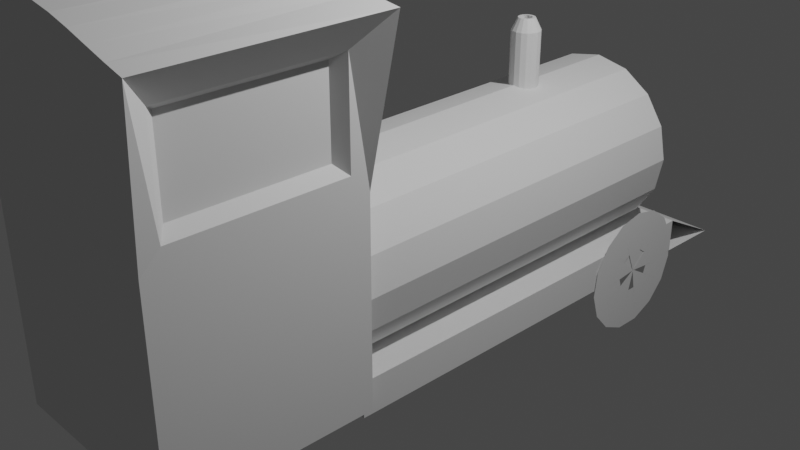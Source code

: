 # Source: train.blend  (saved by Blender 2.93.21; exported with 4.5.12 LTS)
import bpy
from mathutils import Matrix  # noqa: F401  (used for matrix-valued properties, if any)

bpy.ops.wm.read_factory_settings(use_empty=True)
scene = bpy.context.scene
scene.name = 'Scene'

# ---- collections
col_collection = bpy.data.collections.new('Collection'); scene.collection.children.link(col_collection)

# ---- world
world_world = bpy.data.worlds.new('World'); scene.world = world_world
world_world.use_nodes = True; world_world.node_tree.nodes.clear()
_N = world_world.node_tree.nodes; _L = world_world.node_tree.links
n0 = _N.new('ShaderNodeOutputWorld'); n0.name = 'World Output'; n0.location = (300, 300)
n1 = _N.new('ShaderNodeBackground'); n1.name = 'Background'; n1.location = (10, 300)
n1.inputs[0].default_value = (0.05088, 0.05088, 0.05088, 1.0)
_L.new(n1.outputs[0], n0.inputs[0])
n0.is_active_output = True
world_world.color = (0.05088, 0.05088, 0.05088)
world_world.use_sun_shadow = False
world_world.sun_shadow_jitter_overblur = 0.0

# ---- cameras
cam_camera = bpy.data.cameras.new('Camera')
cam_camera.clip_end = 100.0
cam_camera.ortho_scale = 7.314

# ---- lights
light_light = bpy.data.lights.new('Light', 'POINT')
light_light.transmission_factor = 0.0
light_light.energy = 1000.0
light_light.shadow_soft_size = 0.1
light_light.shadow_maximum_resolution = 0.006
light_light.use_absolute_resolution = True

# ---- meshes
me_cylinder = bpy.data.meshes.new('Cylinder')
me_cylinder.from_pydata([(0.0, 1.0, -1.0), (0.0, 1.0, 1.0), (0.3827, 0.9239, -1.0), (0.3827, 0.9239, 1.0), (0.7071, 0.7071, -1.0), (0.7071, 0.7071, 1.0), (0.9239, 0.3827, -1.0), (0.9239, 0.3827, 1.0), (1.0, -4.371e-08, -1.0), (1.0, -4.371e-08, 1.0), (0.9239, -0.3827, -1.0), (0.9239, -0.3827, 1.0), (0.7071, -0.7071, -1.0), (0.7071, -0.7071, 1.0), (0.3827, -0.9239, -1.0), (0.3827, -0.9239, 1.0), (-8.742e-08, -1.0, -1.0), (-8.742e-08, -1.0, 1.0), (-0.3827, -0.9239, -1.0), (-0.3827, -0.9239, 1.0), (-0.7071, -0.7071, -1.0), (-0.7071, -0.7071, 1.0), (-0.9239, -0.3827, -1.0), (-0.9239, -0.3827, 1.0), (-1.0, 1.192e-08, -1.0), (-1.0, 1.192e-08, 1.0), (-0.9239, 0.3827, -1.0), (-0.9239, 0.3827, 1.0), (-0.7071, 0.7071, -1.0), (-0.7071, 0.7071, 1.0), (-0.3827, 0.9239, -1.0), (-0.3827, 0.9239, 1.0), (0.3827, 0.9239, 1.0), (0.0, 1.0, 1.0), (0.7071, 0.7071, 1.0), (0.9239, 0.3827, 1.0), (1.0, -4.371e-08, 1.0), (0.9239, -0.3827, 1.0), (0.7071, -0.7071, 1.0), (0.3827, -0.9239, 1.0), (-8.742e-08, -1.0, 1.0), (-0.3827, -0.9239, 1.0), (-0.7071, -0.7071, 1.0), (-0.9239, -0.3827, 1.0), (-1.0, 1.192e-08, 1.0), (-0.9239, 0.3827, 1.0), (-0.7071, 0.7071, 1.0), (-0.3827, 0.9239, 1.0), (0.3827, 0.9239, 1.0), (0.0, 1.0, 1.0), (0.7071, 0.7071, 1.0), (0.9239, 0.3827, 1.0), (1.0, -4.371e-08, 1.0), (0.9239, -0.3827, 1.0), (0.7071, -0.7071, 1.0), (0.3827, -0.9239, 1.0), (-8.742e-08, -1.0, 1.0), (-0.3827, -0.9239, 1.0), (-0.7071, -0.7071, 1.0), (-0.9239, -0.3827, 1.0), (-1.0, 1.192e-08, 1.0), (-0.9239, 0.3827, 1.0), (-0.7071, 0.7071, 1.0), (-0.3827, 0.9239, 1.0), (0.2275, 0.5528, 1.098), (-8.355e-09, 0.598, 1.098), (0.4204, 0.4239, 1.098), (0.5493, 0.231, 1.098), (0.5946, 0.003456, 1.098), (0.5493, -0.2241, 1.098), (0.4204, -0.417, 1.098), (0.2275, -0.5459, 1.098), (-5.174e-08, -0.5911, 1.098), (-0.2275, -0.5459, 1.098), (-0.4204, -0.417, 1.098), (-0.5493, -0.2241, 1.098), (-0.5946, 0.003456, 1.098), (-0.5493, 0.231, 1.098), (-0.4204, 0.4239, 1.098), (-0.2275, 0.5528, 1.098), (0.2853, 0.6923, 1.098), (4.265e-09, 0.7491, 1.098), (0.5272, 0.5307, 1.098), (0.6888, 0.2888, 1.098), (0.7456, 0.003456, 1.098), (0.6888, -0.2819, 1.098), (0.5272, -0.5238, 1.098), (0.2853, -0.6854, 1.098), (-6.092e-08, -0.7421, 1.098), (-0.2853, -0.6854, 1.098), (-0.5272, -0.5238, 1.098), (-0.6888, -0.2819, 1.098), (-0.7456, 0.003456, 1.098), (-0.6888, 0.2888, 1.098), (-0.5272, 0.5307, 1.098), (-0.2853, 0.6923, 1.098), (0.2275, 0.5528, 1.154), (-2.361e-08, 0.598, 1.154), (0.4204, 0.4239, 1.154), (0.5493, 0.231, 1.154), (0.5946, 0.003456, 1.154), (0.5493, -0.2241, 1.154), (0.4204, -0.417, 1.154), (0.2275, -0.5459, 1.154), (-6.7e-08, -0.5911, 1.154), (-0.2275, -0.5459, 1.154), (-0.4204, -0.417, 1.154), (-0.5493, -0.2241, 1.154), (-0.5946, 0.003456, 1.154), (-0.5493, 0.231, 1.154), (-0.4204, 0.4239, 1.154), (-0.2275, 0.5528, 1.154), (0.2275, 0.5528, 1.154), (-2.361e-08, 0.598, 1.154), (0.4204, 0.4239, 1.154), (0.5493, 0.231, 1.154), (0.5946, 0.003456, 1.154), (0.5493, -0.2241, 1.154), (0.4204, -0.417, 1.154), (0.2275, -0.5459, 1.154), (-6.7e-08, -0.5911, 1.154), (-0.2275, -0.5459, 1.154), (-0.4204, -0.417, 1.154), (-0.5493, -0.2241, 1.154), (-0.5946, 0.003456, 1.154), (-0.5493, 0.231, 1.154), (-0.4204, 0.4239, 1.154), (-0.2275, 0.5528, 1.154)], [], [(0, 1, 3, 2), (2, 3, 5, 4), (4, 5, 7, 6), (6, 7, 9, 8), (8, 9, 11, 10), (10, 11, 13, 12), (12, 13, 15, 14), (14, 15, 17, 16), (16, 17, 19, 18), (18, 19, 21, 20), (20, 21, 23, 22), (22, 23, 25, 24), (24, 25, 27, 26), (26, 27, 29, 28), (11, 9, 36, 37), (28, 29, 31, 30), (30, 31, 1, 0), (0, 2, 4, 6, 8, 10, 12, 14, 16, 18, 20, 22, 24, 26, 28, 30), (36, 35, 51, 52), (21, 19, 41, 42), (31, 29, 46, 47), (7, 5, 34, 35), (17, 15, 39, 40), (27, 25, 44, 45), (3, 1, 33, 32), (13, 11, 37, 38), (23, 21, 42, 43), (1, 31, 47, 33), (9, 7, 35, 36), (19, 17, 40, 41), (29, 27, 45, 46), (5, 3, 32, 34), (15, 13, 38, 39), (25, 23, 43, 44), (57, 56, 88, 89), (44, 43, 59, 60), (37, 36, 52, 53), (45, 44, 60, 61), (38, 37, 53, 54), (46, 45, 61, 62), (39, 38, 54, 55), (47, 46, 62, 63), (40, 39, 55, 56), (32, 33, 49, 48), (33, 47, 63, 49), (41, 40, 56, 57), (34, 32, 48, 50), (42, 41, 57, 58), (35, 34, 50, 51), (43, 42, 58, 59), (66, 64, 96, 98), (50, 48, 80, 82), (58, 57, 89, 90), (51, 50, 82, 83), (59, 58, 90, 91), (52, 51, 83, 84), (60, 59, 91, 92), (53, 52, 84, 85), (61, 60, 92, 93), (54, 53, 85, 86), (62, 61, 93, 94), (55, 54, 86, 87), (63, 62, 94, 95), (56, 55, 87, 88), (48, 49, 81, 80), (49, 63, 95, 81), (65, 64, 80, 81), (64, 66, 82, 80), (66, 67, 83, 82), (67, 68, 84, 83), (68, 69, 85, 84), (69, 70, 86, 85), (70, 71, 87, 86), (71, 72, 88, 87), (72, 73, 89, 88), (73, 74, 90, 89), (74, 75, 91, 90), (75, 76, 92, 91), (76, 77, 93, 92), (77, 78, 94, 93), (78, 79, 95, 94), (79, 65, 81, 95), (103, 102, 118, 119), (74, 73, 105, 106), (67, 66, 98, 99), (75, 74, 106, 107), (68, 67, 99, 100), (76, 75, 107, 108), (69, 68, 100, 101), (77, 76, 108, 109), (70, 69, 101, 102), (78, 77, 109, 110), (71, 70, 102, 103), (79, 78, 110, 111), (72, 71, 103, 104), (64, 65, 97, 96), (65, 79, 111, 97), (73, 72, 104, 105), (112, 113, 127, 126, 125, 124, 123, 122, 121, 120, 119, 118, 117, 116, 115, 114), (111, 110, 126, 127), (104, 103, 119, 120), (96, 97, 113, 112), (97, 111, 127, 113), (105, 104, 120, 121), (98, 96, 112, 114), (106, 105, 121, 122), (99, 98, 114, 115), (107, 106, 122, 123), (100, 99, 115, 116), (108, 107, 123, 124), (101, 100, 116, 117), (109, 108, 124, 125), (102, 101, 117, 118), (110, 109, 125, 126)])
_uv = me_cylinder.uv_layers.new(name='UVMap')
_uv.uv.foreach_set('vector', [1.0, 0.5, 1.0, 1.0, 0.9375, 1.0, 0.9375, 0.5, 0.9375, 0.5, 0.9375, 1.0, 0.875, 1.0, 0.875, 0.5, 0.875, 0.5, 0.875, 1.0, 0.8125, 1.0, 0.8125, 0.5, 0.8125, 0.5, 0.8125, 1.0, 0.75, 1.0, 0.75, 0.5, 0.75, 0.5, 0.75, 1.0, 0.6875, 1.0, 0.6875, 0.5, 0.6875, 0.5, 0.6875, 1.0, 0.625, 1.0, 0.625, 0.5, 0.625, 0.5, 0.625, 1.0, 0.5625, 1.0, 0.5625, 0.5, 0.5625, 0.5, 0.5625, 1.0, 0.5, 1.0, 0.5, 0.5, 0.5, 0.5, 0.5, 1.0, 0.4375, 1.0, 0.4375, 0.5, 0.4375, 0.5, 0.4375, 1.0, 0.375, 1.0, 0.375, 0.5, 0.375, 0.5, 0.375, 1.0, 0.3125, 1.0, 0.3125, 0.5, 0.3125, 0.5, 0.3125, 1.0, 0.25, 1.0, 0.25, 0.5, 0.25, 0.5, 0.25, 1.0, 0.1875, 1.0, 0.1875, 0.5, 0.1875, 0.5, 0.1875, 1.0, 0.125, 1.0, 0.125, 0.5, 0.6875, 1.0, 0.75, 1.0, 0.75, 1.0, 0.6875, 1.0, 0.125, 0.5, 0.125, 1.0, 0.0625, 1.0, 0.0625, 0.5, 0.0625, 0.5, 0.0625, 1.0, 0.0, 1.0, 0.0, 0.5, 0.75, 0.49, 0.8418, 0.4717, 0.9197, 0.4197, 0.9717, 0.3418, 0.99, 0.25, 0.9717, 0.1582, 0.9197, 0.08029, 0.8418, 0.02827, 0.75, 0.01, 0.6582, 0.02827, 0.5803, 0.08029, 0.5283, 0.1582, 0.51, 0.25, 0.5283, 0.3418, 0.5803, 0.4197, 0.6582, 0.4717, 0.75, 1.0, 0.8125, 1.0, 0.8125, 1.0, 0.75, 1.0, 0.375, 1.0, 0.4375, 1.0, 0.4375, 1.0, 0.375, 1.0, 0.0625, 1.0, 0.125, 1.0, 0.125, 1.0, 0.0625, 1.0, 0.8125, 1.0, 0.875, 1.0, 0.875, 1.0, 0.8125, 1.0, 0.5, 1.0, 0.5625, 1.0, 0.5625, 1.0, 0.5, 1.0, 0.1875, 1.0, 0.25, 1.0, 0.25, 1.0, 0.1875, 1.0, 0.9375, 1.0, 1.0, 1.0, 1.0, 1.0, 0.9375, 1.0, 0.625, 1.0, 0.6875, 1.0, 0.6875, 1.0, 0.625, 1.0, 0.3125, 1.0, 0.375, 1.0, 0.375, 1.0, 0.3125, 1.0, 0.0, 1.0, 0.0625, 1.0, 0.0625, 1.0, 0.0, 1.0, 0.75, 1.0, 0.8125, 1.0, 0.8125, 1.0, 0.75, 1.0, 0.4375, 1.0, 0.5, 1.0, 0.5, 1.0, 0.4375, 1.0, 0.125, 1.0, 0.1875, 1.0, 0.1875, 1.0, 0.125, 1.0, 0.875, 1.0, 0.9375, 1.0, 0.9375, 1.0, 0.875, 1.0, 0.5625, 1.0, 0.625, 1.0, 0.625, 1.0, 0.5625, 1.0, 0.25, 1.0, 0.3125, 1.0, 0.3125, 1.0, 0.25, 1.0, 0.4375, 1.0, 0.5, 1.0, 0.5, 1.0, 0.4375, 1.0, 0.25, 1.0, 0.3125, 1.0, 0.3125, 1.0, 0.25, 1.0, 0.6875, 1.0, 0.75, 1.0, 0.75, 1.0, 0.6875, 1.0, 0.1875, 1.0, 0.25, 1.0, 0.25, 1.0, 0.1875, 1.0, 0.625, 1.0, 0.6875, 1.0, 0.6875, 1.0, 0.625, 1.0, 0.125, 1.0, 0.1875, 1.0, 0.1875, 1.0, 0.125, 1.0, 0.5625, 1.0, 0.625, 1.0, 0.625, 1.0, 0.5625, 1.0, 0.0625, 1.0, 0.125, 1.0, 0.125, 1.0, 0.0625, 1.0, 0.5, 1.0, 0.5625, 1.0, 0.5625, 1.0, 0.5, 1.0, 0.9375, 1.0, 1.0, 1.0, 1.0, 1.0, 0.9375, 1.0, 0.0, 1.0, 0.0625, 1.0, 0.0625, 1.0, 0.0, 1.0, 0.4375, 1.0, 0.5, 1.0, 0.5, 1.0, 0.4375, 1.0, 0.875, 1.0, 0.9375, 1.0, 0.9375, 1.0, 0.875, 1.0, 0.375, 1.0, 0.4375, 1.0, 0.4375, 1.0, 0.375, 1.0, 0.8125, 1.0, 0.875, 1.0, 0.875, 1.0, 0.8125, 1.0, 0.3125, 1.0, 0.375, 1.0, 0.375, 1.0, 0.3125, 1.0, 0.3853, 0.3853, 0.3232, 0.4268, 0.3232, 0.4268, 0.3853, 0.3853, 0.875, 1.0, 0.9375, 1.0, 0.9375, 1.0, 0.875, 1.0, 0.375, 1.0, 0.4375, 1.0, 0.4375, 1.0, 0.375, 1.0, 0.8125, 1.0, 0.875, 1.0, 0.875, 1.0, 0.8125, 1.0, 0.3125, 1.0, 0.375, 1.0, 0.375, 1.0, 0.3125, 1.0, 0.75, 1.0, 0.8125, 1.0, 0.8125, 1.0, 0.75, 1.0, 0.25, 1.0, 0.3125, 1.0, 0.3125, 1.0, 0.25, 1.0, 0.6875, 1.0, 0.75, 1.0, 0.75, 1.0, 0.6875, 1.0, 0.1875, 1.0, 0.25, 1.0, 0.25, 1.0, 0.1875, 1.0, 0.625, 1.0, 0.6875, 1.0, 0.6875, 1.0, 0.625, 1.0, 0.125, 1.0, 0.1875, 1.0, 0.1875, 1.0, 0.125, 1.0, 0.5625, 1.0, 0.625, 1.0, 0.625, 1.0, 0.5625, 1.0, 0.0625, 1.0, 0.125, 1.0, 0.125, 1.0, 0.0625, 1.0, 0.5, 1.0, 0.5625, 1.0, 0.5625, 1.0, 0.5, 1.0, 0.9375, 1.0, 1.0, 1.0, 1.0, 1.0, 0.9375, 1.0, 0.0, 1.0, 0.0625, 1.0, 0.0625, 1.0, 0.0, 1.0, 0.25, 0.4414, 0.3232, 0.4268, 0.3418, 0.4717, 0.25, 0.49, 0.3232, 0.4268, 0.3853, 0.3853, 0.4197, 0.4197, 0.3418, 0.4717, 0.3853, 0.3853, 0.4268, 0.3232, 0.4717, 0.3418, 0.4197, 0.4197, 0.4268, 0.3232, 0.4414, 0.25, 0.49, 0.25, 0.4717, 0.3418, 0.4414, 0.25, 0.4268, 0.1768, 0.4717, 0.1582, 0.49, 0.25, 0.4268, 0.1768, 0.3853, 0.1147, 0.4197, 0.08029, 0.4717, 0.1582, 0.3853, 0.1147, 0.3232, 0.07318, 0.3418, 0.02827, 0.4197, 0.08029, 0.3232, 0.07318, 0.25, 0.05861, 0.25, 0.01, 0.3418, 0.02827, 0.25, 0.05861, 0.1768, 0.07318, 0.1582, 0.02827, 0.25, 0.01, 0.1768, 0.07318, 0.1147, 0.1147, 0.08029, 0.08029, 0.1582, 0.02827, 0.1147, 0.1147, 0.07318, 0.1768, 0.02827, 0.1582, 0.08029, 0.08029, 0.07318, 0.1768, 0.05861, 0.25, 0.01, 0.25, 0.02827, 0.1582, 0.05861, 0.25, 0.07318, 0.3232, 0.02827, 0.3418, 0.01, 0.25, 0.07318, 0.3232, 0.1147, 0.3853, 0.08029, 0.4197, 0.02827, 0.3418, 0.1147, 0.3853, 0.1768, 0.4268, 0.1582, 0.4717, 0.08029, 0.4197, 0.1768, 0.4268, 0.25, 0.4414, 0.25, 0.49, 0.1582, 0.4717, 0.3232, 0.07318, 0.3853, 0.1147, 0.3853, 0.1147, 0.3232, 0.07318, 0.1147, 0.1147, 0.1768, 0.07318, 0.1768, 0.07318, 0.1147, 0.1147, 0.4268, 0.3232, 0.3853, 0.3853, 0.3853, 0.3853, 0.4268, 0.3232, 0.07318, 0.1768, 0.1147, 0.1147, 0.1147, 0.1147, 0.07318, 0.1768, 0.4414, 0.25, 0.4268, 0.3232, 0.4268, 0.3232, 0.4414, 0.25, 0.05861, 0.25, 0.07318, 0.1768, 0.07318, 0.1768, 0.05861, 0.25, 0.4268, 0.1768, 0.4414, 0.25, 0.4414, 0.25, 0.4268, 0.1768, 0.07318, 0.3232, 0.05861, 0.25, 0.05861, 0.25, 0.07318, 0.3232, 0.3853, 0.1147, 0.4268, 0.1768, 0.4268, 0.1768, 0.3853, 0.1147, 0.1147, 0.3853, 0.07318, 0.3232, 0.07318, 0.3232, 0.1147, 0.3853, 0.3232, 0.07318, 0.3853, 0.1147, 0.3853, 0.1147, 0.3232, 0.07318, 0.1768, 0.4268, 0.1147, 0.3853, 0.1147, 0.3853, 0.1768, 0.4268, 0.25, 0.05861, 0.3232, 0.07318, 0.3232, 0.07318, 0.25, 0.05861, 0.3232, 0.4268, 0.25, 0.4414, 0.25, 0.4414, 0.3232, 0.4268, 0.25, 0.4414, 0.1768, 0.4268, 0.1768, 0.4268, 0.25, 0.4414, 0.1768, 0.07318, 0.25, 0.05861, 0.25, 0.05861, 0.1768, 0.07318, 0.3232, 0.4268, 0.25, 0.4414, 0.1768, 0.4268, 0.1147, 0.3853, 0.07318, 0.3232, 0.05861, 0.25, 0.07318, 0.1768, 0.1147, 0.1147, 0.1768, 0.07318, 0.25, 0.05861, 0.3232, 0.07318, 0.3853, 0.1147, 0.4268, 0.1768, 0.4414, 0.25, 0.4268, 0.3232, 0.3853, 0.3853, 0.1768, 0.4268, 0.1147, 0.3853, 0.1147, 0.3853, 0.1768, 0.4268, 0.25, 0.05861, 0.3232, 0.07318, 0.3232, 0.07318, 0.25, 0.05861, 0.3232, 0.4268, 0.25, 0.4414, 0.25, 0.4414, 0.3232, 0.4268, 0.25, 0.4414, 0.1768, 0.4268, 0.1768, 0.4268, 0.25, 0.4414, 0.1768, 0.07318, 0.25, 0.05861, 0.25, 0.05861, 0.1768, 0.07318, 0.3853, 0.3853, 0.3232, 0.4268, 0.3232, 0.4268, 0.3853, 0.3853, 0.1147, 0.1147, 0.1768, 0.07318, 0.1768, 0.07318, 0.1147, 0.1147, 0.4268, 0.3232, 0.3853, 0.3853, 0.3853, 0.3853, 0.4268, 0.3232, 0.07318, 0.1768, 0.1147, 0.1147, 0.1147, 0.1147, 0.07318, 0.1768, 0.4414, 0.25, 0.4268, 0.3232, 0.4268, 0.3232, 0.4414, 0.25, 0.05861, 0.25, 0.07318, 0.1768, 0.07318, 0.1768, 0.05861, 0.25, 0.4268, 0.1768, 0.4414, 0.25, 0.4414, 0.25, 0.4268, 0.1768, 0.07318, 0.3232, 0.05861, 0.25, 0.05861, 0.25, 0.07318, 0.3232, 0.3853, 0.1147, 0.4268, 0.1768, 0.4268, 0.1768, 0.3853, 0.1147, 0.1147, 0.3853, 0.07318, 0.3232, 0.07318, 0.3232, 0.1147, 0.3853])
me_cylinder.use_remesh_fix_poles = True
me_cylinder.use_remesh_preserve_attributes = False
me_cylinder.update()
me_cube_001 = bpy.data.meshes.new('Cube.001')
me_cube_001.from_pydata([(-1.0, -1.0, -1.0), (-0.8955, -0.7186, 1.281), (-1.0, 1.0, -1.0), (-0.8955, 0.7186, 1.281), (1.0, -1.0, -1.0), (0.8955, -0.7186, 1.281), (1.0, 1.0, -1.0), (0.8955, 0.7186, 1.281), (-0.8955, -0.7186, 2.057), (-0.8955, 0.7186, 2.057), (0.8955, 0.7186, 2.076), (0.8955, -0.7186, 2.076), (-1.0, -1.0, 1.0), (-1.0, 1.0, 1.0), (1.0, 1.0, 1.0), (1.0, -1.0, 1.0), (-1.252, -1.083, 2.438), (-1.252, 1.083, 2.438), (1.244, 1.083, 2.449), (1.244, -1.083, 2.449), (-1.0, -0.8152, 1.185), (-1.0, 0.8152, 1.185), (1.0, 0.8152, 1.185), (1.0, -0.8152, 1.185), (-1.0, -0.8152, 2.129), (-1.0, 0.8152, 2.129), (1.0, 0.8152, 2.147), (1.0, -0.8152, 2.147), (0.8542, 1.0, -1.0), (0.6875, 1.0, -1.0), (0.5208, 1.0, -1.0), (0.3542, 1.0, -1.0), (0.1875, 1.0, -1.0), (0.02083, 1.0, -1.0), (-0.1458, 1.0, -1.0), (-0.3125, 1.0, -1.0), (-0.4792, 1.0, -1.0), (-0.6458, 1.0, -1.0), (-0.8125, 1.0, -1.0), (-0.8125, 1.0, 1.0), (-0.6458, 1.0, 1.0), (-0.4792, 1.0, 1.0), (-0.3125, 1.0, 1.001), (-0.1458, 1.0, 1.004), (0.02083, 1.0, 1.006), (0.1875, 1.0, 1.004), (0.3542, 1.0, 1.001), (0.5208, 1.0, 1.0), (0.6875, 1.0, 1.0), (0.8542, 1.0, 1.0), (-0.8125, -1.0, -1.0), (-0.6458, -1.0, -1.0), (-0.4792, -1.0, -1.0), (-0.3125, -1.0, -1.0), (-0.1458, -1.0, -1.0), (0.02083, -1.0, -1.0), (0.1875, -1.0, -1.0), (0.3542, -1.0, -1.0), (0.5208, -1.0, -1.0), (0.6875, -1.0, -1.0), (0.8542, -1.0, -1.0), (0.8542, -1.0, 1.0), (0.6875, -1.0, 1.0), (0.5208, -1.0, 1.0), (0.3542, -1.0, 1.001), (0.1875, -1.0, 1.004), (0.02083, -1.0, 1.006), (-0.1458, -1.0, 1.004), (-0.3125, -1.0, 1.001), (-0.4792, -1.0, 1.0), (-0.6458, -1.0, 1.0), (-0.8125, -1.0, 1.0), (-0.8515, 1.083, 2.496), (-0.677, 1.083, 2.555), (-0.5025, 1.083, 2.615), (-0.328, 1.083, 2.667), (-0.1535, 1.083, 2.704), (0.02098, 1.083, 2.718), (0.1955, 1.083, 2.704), (0.37, 1.083, 2.667), (0.5444, 1.083, 2.615), (0.7189, 1.083, 2.555), (0.8934, 1.083, 2.496), (1.062, -1.083, 2.496), (0.8539, -1.083, 2.555), (0.646, -1.083, 2.615), (0.438, -1.083, 2.667), (0.2301, -1.083, 2.704), (0.0221, -1.083, 2.718), (-0.1859, -1.083, 2.704), (-0.3938, -1.083, 2.667), (-0.6018, -1.083, 2.615), (-0.8097, -1.083, 2.555), (-1.018, -1.083, 2.496), (-1.0, 1.0, -1.0), (-1.0, -1.0, -1.0), (-1.0, -1.0, 1.0), (-1.0, 1.0, 1.0), (1.0, 1.0, 1.0), (1.0, 1.0, -1.0), (1.0, -1.0, -1.0), (1.0, -1.0, 1.0), (0.8934, 1.083, 2.496), (1.244, 1.083, 2.449), (-1.018, -1.083, 2.496), (-1.252, -1.083, 2.438), (-1.252, 1.083, 2.438), (-0.8515, 1.083, 2.496), (-0.677, 1.083, 2.555), (-0.5025, 1.083, 2.615), (-0.328, 1.083, 2.667), (-0.1535, 1.083, 2.704), (0.02098, 1.083, 2.718), (0.1955, 1.083, 2.704), (0.37, 1.083, 2.667), (0.5444, 1.083, 2.615), (0.7189, 1.083, 2.555), (1.244, -1.083, 2.449), (1.062, -1.083, 2.496), (0.8539, -1.083, 2.555), (0.646, -1.083, 2.615), (0.438, -1.083, 2.667), (0.2301, -1.083, 2.704), (0.0221, -1.083, 2.718), (-0.1859, -1.083, 2.704), (-0.3938, -1.083, 2.667), (-0.6018, -1.083, 2.615), (-0.8097, -1.083, 2.555), (-1.0, 1.0, -1.0), (-1.0, -1.0, -1.0), (-1.0, -1.0, 1.0), (-1.0, 1.0, 1.0), (1.0, 1.0, 1.0), (1.0, 1.0, -1.0), (1.0, -1.0, -1.0), (1.0, -1.0, 1.0), (0.8934, 1.083, 2.496), (1.244, 1.083, 2.449), (-1.018, -1.083, 2.496), (-1.252, -1.083, 2.438), (-1.252, 1.083, 2.438), (-0.8515, 1.083, 2.496), (-0.677, 1.083, 2.555), (-0.5025, 1.083, 2.615), (-0.328, 1.083, 2.667), (-0.1535, 1.083, 2.704), (0.02098, 1.083, 2.718), (0.1955, 1.083, 2.704), (0.37, 1.083, 2.667), (0.5444, 1.083, 2.615), (0.7189, 1.083, 2.555), (1.244, -1.083, 2.449), (1.062, -1.083, 2.496), (0.8539, -1.083, 2.555), (0.646, -1.083, 2.615), (0.438, -1.083, 2.667), (0.2301, -1.083, 2.704), (0.0221, -1.083, 2.718), (-0.1859, -1.083, 2.704), (-0.3938, -1.083, 2.667), (-0.6018, -1.083, 2.615), (-0.8097, -1.083, 2.555), (-1.0, 1.0, -1.0), (-1.0, -1.0, -1.0), (-1.0, -1.0, 1.0), (-1.0, 1.0, 1.0), (1.0, 1.0, 1.0), (1.0, 1.0, -1.0), (1.0, -1.0, -1.0), (1.0, -1.0, 1.0), (0.8934, 1.083, 2.496), (1.244, 1.083, 2.449), (-1.018, -1.083, 2.496), (-1.252, -1.083, 2.438), (-1.252, 1.083, 2.438), (-0.8515, 1.083, 2.496), (-0.677, 1.083, 2.555), (-0.5025, 1.083, 2.615), (-0.328, 1.083, 2.667), (-0.1535, 1.083, 2.704), (0.02098, 1.083, 2.718), (0.1955, 1.083, 2.704), (0.37, 1.083, 2.667), (0.5444, 1.083, 2.615), (0.7189, 1.083, 2.555), (1.244, -1.083, 2.449), (1.062, -1.083, 2.496), (0.8539, -1.083, 2.555), (0.646, -1.083, 2.615), (0.438, -1.083, 2.667), (0.2301, -1.083, 2.704), (0.0221, -1.083, 2.718), (-0.1859, -1.083, 2.704), (-0.3938, -1.083, 2.667), (-0.6018, -1.083, 2.615), (-0.8097, -1.083, 2.555)], [], [(14, 15, 101, 98), (28, 49, 14, 6), (91, 90, 125, 126), (50, 71, 12, 0), (28, 6, 4, 60), (61, 15, 19, 83), (72, 17, 16, 93), (39, 13, 17, 72), (5, 7, 10, 11), (3, 1, 8, 9), (20, 21, 13, 12), (22, 23, 15, 14), (25, 24, 16, 17), (27, 26, 18, 19), (23, 27, 19, 15), (24, 20, 12, 16), (21, 25, 17, 13), (26, 22, 14, 18), (1, 3, 21, 20), (7, 5, 23, 22), (9, 8, 24, 25), (11, 10, 26, 27), (5, 11, 27, 23), (8, 1, 20, 24), (3, 9, 25, 21), (10, 7, 22, 26), (14, 49, 82, 18), (49, 48, 81, 82), (48, 47, 80, 81), (47, 46, 79, 80), (46, 45, 78, 79), (45, 44, 77, 78), (44, 43, 76, 77), (43, 42, 75, 76), (42, 41, 74, 75), (41, 40, 73, 74), (40, 39, 72, 73), (18, 82, 83, 19), (82, 81, 84, 83), (81, 80, 85, 84), (80, 79, 86, 85), (79, 78, 87, 86), (78, 77, 88, 87), (77, 76, 89, 88), (76, 75, 90, 89), (75, 74, 91, 90), (74, 73, 92, 91), (73, 72, 93, 92), (12, 71, 93, 16), (71, 70, 92, 93), (70, 69, 91, 92), (69, 68, 90, 91), (68, 67, 89, 90), (67, 66, 88, 89), (66, 65, 87, 88), (65, 64, 86, 87), (64, 63, 85, 86), (63, 62, 84, 85), (62, 61, 83, 84), (2, 38, 50, 0), (38, 37, 51, 50), (37, 36, 52, 51), (36, 35, 53, 52), (35, 34, 54, 53), (34, 33, 55, 54), (33, 32, 56, 55), (32, 31, 57, 56), (31, 30, 58, 57), (30, 29, 59, 58), (29, 28, 60, 59), (4, 15, 61, 60), (60, 61, 62, 59), (59, 62, 63, 58), (58, 63, 64, 57), (57, 64, 65, 56), (56, 65, 66, 55), (55, 66, 67, 54), (54, 67, 68, 53), (53, 68, 69, 52), (52, 69, 70, 51), (51, 70, 71, 50), (2, 13, 39, 38), (38, 39, 40, 37), (37, 40, 41, 36), (36, 41, 42, 35), (35, 42, 43, 34), (34, 43, 44, 33), (33, 44, 45, 32), (32, 45, 46, 31), (31, 46, 47, 30), (30, 47, 48, 29), (29, 48, 49, 28), (108, 109, 143, 142), (122, 121, 155, 156), (77, 78, 113, 112), (92, 91, 126, 127), (15, 4, 100, 101), (78, 79, 114, 113), (93, 92, 127, 104), (79, 80, 115, 114), (80, 81, 116, 115), (81, 82, 102, 116), (82, 18, 103, 102), (19, 83, 118, 117), (2, 0, 95, 94), (84, 83, 118, 119), (0, 12, 96, 95), (16, 93, 104, 105), (85, 84, 119, 120), (12, 13, 97, 96), (72, 17, 106, 107), (86, 85, 120, 121), (13, 2, 94, 97), (72, 73, 108, 107), (87, 86, 121, 122), (73, 74, 109, 108), (88, 87, 122, 123), (74, 75, 110, 109), (89, 88, 123, 124), (6, 14, 98, 99), (75, 76, 111, 110), (90, 89, 124, 125), (4, 6, 99, 100), (76, 77, 112, 111), (143, 144, 178, 177), (157, 156, 190, 191), (123, 122, 156, 157), (109, 110, 144, 143), (94, 95, 129, 128), (124, 123, 157, 158), (110, 111, 145, 144), (95, 96, 130, 129), (125, 124, 158, 159), (111, 112, 146, 145), (96, 97, 131, 130), (126, 125, 159, 160), (112, 113, 147, 146), (97, 94, 128, 131), (127, 126, 160, 161), (113, 114, 148, 147), (99, 98, 132, 133), (104, 127, 161, 138), (114, 115, 149, 148), (100, 99, 133, 134), (115, 116, 150, 149), (98, 101, 135, 132), (116, 102, 136, 150), (101, 100, 134, 135), (117, 118, 152, 151), (102, 103, 137, 136), (119, 118, 152, 153), (105, 104, 138, 139), (120, 119, 153, 154), (107, 106, 140, 141), (121, 120, 154, 155), (107, 108, 142, 141), (163, 164, 165, 162), (167, 166, 169, 168), (128, 129, 163, 162), (158, 157, 191, 192), (144, 145, 179, 178), (129, 130, 164, 163), (159, 158, 192, 193), (145, 146, 180, 179), (130, 131, 165, 164), (160, 159, 193, 194), (146, 147, 181, 180), (131, 128, 162, 165), (161, 160, 194, 195), (147, 148, 182, 181), (133, 132, 166, 167), (138, 161, 195, 172), (148, 149, 183, 182), (134, 133, 167, 168), (149, 150, 184, 183), (132, 135, 169, 166), (150, 136, 170, 184), (135, 134, 168, 169), (151, 152, 186, 185), (136, 137, 171, 170), (153, 152, 186, 187), (139, 138, 172, 173), (154, 153, 187, 188), (141, 140, 174, 175), (155, 154, 188, 189), (141, 142, 176, 175), (156, 155, 189, 190), (142, 143, 177, 176)])
_uv = me_cube_001.uv_layers.new(name='UVMap')
_uv.uv.foreach_set('vector', [0.625, 0.5, 0.625, 0.75, 0.625, 0.75, 0.625, 0.5, 0.375, 0.4818, 0.625, 0.4818, 0.625, 0.5, 0.375, 0.5, 0.8099, 0.75, 0.7891, 0.75, 0.7891, 0.75, 0.8099, 0.75, 0.375, 0.9766, 0.625, 0.9766, 0.625, 1.0, 0.375, 1.0, 0.3568, 0.5, 0.375, 0.5, 0.375, 0.75, 0.3568, 0.75, 0.625, 0.7682, 0.625, 0.75, 0.625, 0.75, 0.625, 0.7682, 0.8516, 0.5, 0.875, 0.5, 0.875, 0.75, 0.8516, 0.75, 0.625, 0.2734, 0.625, 0.25, 0.625, 0.25, 0.625, 0.2734, 0.625, 0.7148, 0.625, 0.5352, 0.625, 0.5352, 0.625, 0.7148, 0.625, 0.2148, 0.625, 0.03518, 0.625, 0.03518, 0.625, 0.2148, 0.625, 0.02309, 0.625, 0.2269, 0.625, 0.25, 0.625, 0.0, 0.625, 0.5231, 0.625, 0.7269, 0.625, 0.75, 0.625, 0.5, 0.625, 0.2269, 0.625, 0.02309, 0.625, 0.0, 0.625, 0.25, 0.625, 0.7269, 0.625, 0.5231, 0.625, 0.5, 0.625, 0.75, 0.625, 0.7269, 0.625, 0.7269, 0.625, 0.75, 0.625, 0.75, 0.625, 0.02309, 0.625, 0.02309, 0.625, 0.0, 0.625, 0.0, 0.625, 0.2269, 0.625, 0.2269, 0.625, 0.25, 0.625, 0.25, 0.625, 0.5231, 0.625, 0.5231, 0.625, 0.5, 0.625, 0.5, 0.625, 0.03518, 0.625, 0.2148, 0.625, 0.2269, 0.625, 0.02309, 0.625, 0.5352, 0.625, 0.7148, 0.625, 0.7269, 0.625, 0.5231, 0.625, 0.2148, 0.625, 0.03518, 0.625, 0.02309, 0.625, 0.2269, 0.625, 0.7148, 0.625, 0.5352, 0.625, 0.5231, 0.625, 0.7269, 0.625, 0.7148, 0.625, 0.7148, 0.625, 0.7269, 0.625, 0.7269, 0.625, 0.03518, 0.625, 0.03518, 0.625, 0.02309, 0.625, 0.02309, 0.625, 0.2148, 0.625, 0.2148, 0.625, 0.2269, 0.625, 0.2269, 0.625, 0.5352, 0.625, 0.5352, 0.625, 0.5231, 0.625, 0.5231, 0.625, 0.5, 0.625, 0.4818, 0.625, 0.4818, 0.625, 0.5, 0.625, 0.4818, 0.625, 0.4609, 0.625, 0.4609, 0.625, 0.4818, 0.625, 0.4609, 0.625, 0.4401, 0.625, 0.4401, 0.625, 0.4609, 0.625, 0.4401, 0.625, 0.4193, 0.625, 0.4193, 0.625, 0.4401, 0.625, 0.4193, 0.625, 0.3984, 0.625, 0.3984, 0.625, 0.4193, 0.625, 0.3984, 0.625, 0.3776, 0.625, 0.3776, 0.625, 0.3984, 0.625, 0.3776, 0.625, 0.3568, 0.625, 0.3568, 0.625, 0.3776, 0.625, 0.3568, 0.625, 0.3359, 0.625, 0.3359, 0.625, 0.3568, 0.625, 0.3359, 0.625, 0.3151, 0.625, 0.3151, 0.625, 0.3359, 0.625, 0.3151, 0.625, 0.2943, 0.625, 0.2943, 0.625, 0.3151, 0.625, 0.2943, 0.625, 0.2734, 0.625, 0.2734, 0.625, 0.2943, 0.625, 0.5, 0.6432, 0.5, 0.6432, 0.75, 0.625, 0.75, 0.6432, 0.5, 0.6641, 0.5, 0.6641, 0.75, 0.6432, 0.75, 0.6641, 0.5, 0.6849, 0.5, 0.6849, 0.75, 0.6641, 0.75, 0.6849, 0.5, 0.7057, 0.5, 0.7057, 0.75, 0.6849, 0.75, 0.7057, 0.5, 0.7266, 0.5, 0.7266, 0.75, 0.7057, 0.75, 0.7266, 0.5, 0.7474, 0.5, 0.7474, 0.75, 0.7266, 0.75, 0.7474, 0.5, 0.7682, 0.5, 0.7682, 0.75, 0.7474, 0.75, 0.7682, 0.5, 0.7891, 0.5, 0.7891, 0.75, 0.7682, 0.75, 0.7891, 0.5, 0.8099, 0.5, 0.8099, 0.75, 0.7891, 0.75, 0.8099, 0.5, 0.8307, 0.5, 0.8307, 0.75, 0.8099, 0.75, 0.8307, 0.5, 0.8516, 0.5, 0.8516, 0.75, 0.8307, 0.75, 0.625, 1.0, 0.625, 0.9766, 0.625, 0.9766, 0.625, 1.0, 0.625, 0.9766, 0.625, 0.9557, 0.625, 0.9557, 0.625, 0.9766, 0.625, 0.9557, 0.625, 0.9349, 0.625, 0.9349, 0.625, 0.9557, 0.625, 0.9349, 0.625, 0.9141, 0.625, 0.9141, 0.625, 0.9349, 0.625, 0.9141, 0.625, 0.8932, 0.625, 0.8932, 0.625, 0.9141, 0.625, 0.8932, 0.625, 0.8724, 0.625, 0.8724, 0.625, 0.8932, 0.625, 0.8724, 0.625, 0.8516, 0.625, 0.8516, 0.625, 0.8724, 0.625, 0.8516, 0.625, 0.8307, 0.625, 0.8307, 0.625, 0.8516, 0.625, 0.8307, 0.625, 0.8099, 0.625, 0.8099, 0.625, 0.8307, 0.625, 0.8099, 0.625, 0.7891, 0.625, 0.7891, 0.625, 0.8099, 0.625, 0.7891, 0.625, 0.7682, 0.625, 0.7682, 0.625, 0.7891, 0.125, 0.5, 0.1484, 0.5, 0.1484, 0.75, 0.125, 0.75, 0.1484, 0.5, 0.1693, 0.5, 0.1693, 0.75, 0.1484, 0.75, 0.1693, 0.5, 0.1901, 0.5, 0.1901, 0.75, 0.1693, 0.75, 0.1901, 0.5, 0.2109, 0.5, 0.2109, 0.75, 0.1901, 0.75, 0.2109, 0.5, 0.2318, 0.5, 0.2318, 0.75, 0.2109, 0.75, 0.2318, 0.5, 0.2526, 0.5, 0.2526, 0.75, 0.2318, 0.75, 0.2526, 0.5, 0.2734, 0.5, 0.2734, 0.75, 0.2526, 0.75, 0.2734, 0.5, 0.2943, 0.5, 0.2943, 0.75, 0.2734, 0.75, 0.2943, 0.5, 0.3151, 0.5, 0.3151, 0.75, 0.2943, 0.75, 0.3151, 0.5, 0.3359, 0.5, 0.3359, 0.75, 0.3151, 0.75, 0.3359, 0.5, 0.3568, 0.5, 0.3568, 0.75, 0.3359, 0.75, 0.375, 0.75, 0.625, 0.75, 0.625, 0.7682, 0.375, 0.7682, 0.375, 0.7682, 0.625, 0.7682, 0.625, 0.7891, 0.375, 0.7891, 0.375, 0.7891, 0.625, 0.7891, 0.625, 0.8099, 0.375, 0.8099, 0.375, 0.8099, 0.625, 0.8099, 0.625, 0.8307, 0.375, 0.8307, 0.375, 0.8307, 0.625, 0.8307, 0.625, 0.8516, 0.375, 0.8516, 0.375, 0.8516, 0.625, 0.8516, 0.625, 0.8724, 0.375, 0.8724, 0.375, 0.8724, 0.625, 0.8724, 0.625, 0.8932, 0.375, 0.8932, 0.375, 0.8932, 0.625, 0.8932, 0.625, 0.9141, 0.375, 0.9141, 0.375, 0.9141, 0.625, 0.9141, 0.625, 0.9349, 0.375, 0.9349, 0.375, 0.9349, 0.625, 0.9349, 0.625, 0.9557, 0.375, 0.9557, 0.375, 0.9557, 0.625, 0.9557, 0.625, 0.9766, 0.375, 0.9766, 0.375, 0.25, 0.625, 0.25, 0.625, 0.2734, 0.375, 0.2734, 0.375, 0.2734, 0.625, 0.2734, 0.625, 0.2943, 0.375, 0.2943, 0.375, 0.2943, 0.625, 0.2943, 0.625, 0.3151, 0.375, 0.3151, 0.375, 0.3151, 0.625, 0.3151, 0.625, 0.3359, 0.375, 0.3359, 0.375, 0.3359, 0.625, 0.3359, 0.625, 0.3568, 0.375, 0.3568, 0.375, 0.3568, 0.625, 0.3568, 0.625, 0.3776, 0.375, 0.3776, 0.375, 0.3776, 0.625, 0.3776, 0.625, 0.3984, 0.375, 0.3984, 0.375, 0.3984, 0.625, 0.3984, 0.625, 0.4193, 0.375, 0.4193, 0.375, 0.4193, 0.625, 0.4193, 0.625, 0.4401, 0.375, 0.4401, 0.375, 0.4401, 0.625, 0.4401, 0.625, 0.4609, 0.375, 0.4609, 0.375, 0.4609, 0.625, 0.4609, 0.625, 0.4818, 0.375, 0.4818, 0.625, 0.2943, 0.625, 0.3151, 0.625, 0.3151, 0.625, 0.2943, 0.7266, 0.75, 0.7057, 0.75, 0.7057, 0.75, 0.7266, 0.75, 0.625, 0.3776, 0.625, 0.3984, 0.625, 0.3984, 0.625, 0.3776, 0.8307, 0.75, 0.8099, 0.75, 0.8099, 0.75, 0.8307, 0.75, 0.625, 0.75, 0.375, 0.75, 0.375, 0.75, 0.625, 0.75, 0.625, 0.3984, 0.625, 0.4193, 0.625, 0.4193, 0.625, 0.3984, 0.8516, 0.75, 0.8307, 0.75, 0.8307, 0.75, 0.8516, 0.75, 0.625, 0.4193, 0.625, 0.4401, 0.625, 0.4401, 0.625, 0.4193, 0.625, 0.4401, 0.625, 0.4609, 0.625, 0.4609, 0.625, 0.4401, 0.625, 0.4609, 0.625, 0.4818, 0.625, 0.4818, 0.625, 0.4609, 0.625, 0.4818, 0.625, 0.5, 0.625, 0.5, 0.625, 0.4818, 0.625, 0.75, 0.625, 0.7682, 0.625, 0.7682, 0.625, 0.75, 0.125, 0.5, 0.125, 0.75, 0.125, 0.75, 0.125, 0.5, 0.6641, 0.75, 0.6432, 0.75, 0.6432, 0.75, 0.6641, 0.75, 0.375, 1.0, 0.625, 1.0, 0.625, 1.0, 0.375, 1.0, 0.875, 0.75, 0.8516, 0.75, 0.8516, 0.75, 0.875, 0.75, 0.6849, 0.75, 0.6641, 0.75, 0.6641, 0.75, 0.6849, 0.75, 0.625, 0.0, 0.625, 0.25, 0.625, 0.25, 0.625, 0.0, 0.8516, 0.5, 0.875, 0.5, 0.875, 0.5, 0.8516, 0.5, 0.7057, 0.75, 0.6849, 0.75, 0.6849, 0.75, 0.7057, 0.75, 0.625, 0.25, 0.375, 0.25, 0.375, 0.25, 0.625, 0.25, 0.625, 0.2734, 0.625, 0.2943, 0.625, 0.2943, 0.625, 0.2734, 0.7266, 0.75, 0.7057, 0.75, 0.7057, 0.75, 0.7266, 0.75, 0.625, 0.2943, 0.625, 0.3151, 0.625, 0.3151, 0.625, 0.2943, 0.7474, 0.75, 0.7266, 0.75, 0.7266, 0.75, 0.7474, 0.75, 0.625, 0.3151, 0.625, 0.3359, 0.625, 0.3359, 0.625, 0.3151, 0.7682, 0.75, 0.7474, 0.75, 0.7474, 0.75, 0.7682, 0.75, 0.375, 0.5, 0.625, 0.5, 0.625, 0.5, 0.375, 0.5, 0.625, 0.3359, 0.625, 0.3568, 0.625, 0.3568, 0.625, 0.3359, 0.7891, 0.75, 0.7682, 0.75, 0.7682, 0.75, 0.7891, 0.75, 0.375, 0.75, 0.375, 0.5, 0.375, 0.5, 0.375, 0.75, 0.625, 0.3568, 0.625, 0.3776, 0.625, 0.3776, 0.625, 0.3568, 0.625, 0.3151, 0.625, 0.3359, 0.625, 0.3359, 0.625, 0.3151, 0.7474, 0.75, 0.7266, 0.75, 0.7266, 0.75, 0.7474, 0.75, 0.7474, 0.75, 0.7266, 0.75, 0.7266, 0.75, 0.7474, 0.75, 0.625, 0.3151, 0.625, 0.3359, 0.625, 0.3359, 0.625, 0.3151, 0.125, 0.5, 0.125, 0.75, 0.125, 0.75, 0.125, 0.5, 0.7682, 0.75, 0.7474, 0.75, 0.7474, 0.75, 0.7682, 0.75, 0.625, 0.3359, 0.625, 0.3568, 0.625, 0.3568, 0.625, 0.3359, 0.375, 1.0, 0.625, 1.0, 0.625, 1.0, 0.375, 1.0, 0.7891, 0.75, 0.7682, 0.75, 0.7682, 0.75, 0.7891, 0.75, 0.625, 0.3568, 0.625, 0.3776, 0.625, 0.3776, 0.625, 0.3568, 0.625, 0.0, 0.625, 0.25, 0.625, 0.25, 0.625, 0.0, 0.8099, 0.75, 0.7891, 0.75, 0.7891, 0.75, 0.8099, 0.75, 0.625, 0.3776, 0.625, 0.3984, 0.625, 0.3984, 0.625, 0.3776, 0.625, 0.25, 0.375, 0.25, 0.375, 0.25, 0.625, 0.25, 0.8307, 0.75, 0.8099, 0.75, 0.8099, 0.75, 0.8307, 0.75, 0.625, 0.3984, 0.625, 0.4193, 0.625, 0.4193, 0.625, 0.3984, 0.375, 0.5, 0.625, 0.5, 0.625, 0.5, 0.375, 0.5, 0.8516, 0.75, 0.8307, 0.75, 0.8307, 0.75, 0.8516, 0.75, 0.625, 0.4193, 0.625, 0.4401, 0.625, 0.4401, 0.625, 0.4193, 0.375, 0.75, 0.375, 0.5, 0.375, 0.5, 0.375, 0.75, 0.625, 0.4401, 0.625, 0.4609, 0.625, 0.4609, 0.625, 0.4401, 0.625, 0.5, 0.625, 0.75, 0.625, 0.75, 0.625, 0.5, 0.625, 0.4609, 0.625, 0.4818, 0.625, 0.4818, 0.625, 0.4609, 0.625, 0.75, 0.375, 0.75, 0.375, 0.75, 0.625, 0.75, 0.625, 0.75, 0.625, 0.7682, 0.625, 0.7682, 0.625, 0.75, 0.625, 0.4818, 0.625, 0.5, 0.625, 0.5, 0.625, 0.4818, 0.6641, 0.75, 0.6432, 0.75, 0.6432, 0.75, 0.6641, 0.75, 0.875, 0.75, 0.8516, 0.75, 0.8516, 0.75, 0.875, 0.75, 0.6849, 0.75, 0.6641, 0.75, 0.6641, 0.75, 0.6849, 0.75, 0.8516, 0.5, 0.875, 0.5, 0.875, 0.5, 0.8516, 0.5, 0.7057, 0.75, 0.6849, 0.75, 0.6849, 0.75, 0.7057, 0.75, 0.625, 0.2734, 0.625, 0.2943, 0.625, 0.2943, 0.625, 0.2734, 0.375, 0.0, 0.625, 0.0, 0.625, 0.25, 0.375, 0.25, 0.375, 0.5, 0.625, 0.5, 0.625, 0.75, 0.375, 0.75, 0.125, 0.5, 0.125, 0.75, 0.125, 0.75, 0.125, 0.5, 0.7682, 0.75, 0.7474, 0.75, 0.7474, 0.75, 0.7682, 0.75, 0.625, 0.3359, 0.625, 0.3568, 0.625, 0.3568, 0.625, 0.3359, 0.375, 1.0, 0.625, 1.0, 0.625, 1.0, 0.375, 1.0, 0.7891, 0.75, 0.7682, 0.75, 0.7682, 0.75, 0.7891, 0.75, 0.625, 0.3568, 0.625, 0.3776, 0.625, 0.3776, 0.625, 0.3568, 0.625, 0.0, 0.625, 0.25, 0.625, 0.25, 0.625, 0.0, 0.8099, 0.75, 0.7891, 0.75, 0.7891, 0.75, 0.8099, 0.75, 0.625, 0.3776, 0.625, 0.3984, 0.625, 0.3984, 0.625, 0.3776, 0.625, 0.25, 0.375, 0.25, 0.375, 0.25, 0.625, 0.25, 0.8307, 0.75, 0.8099, 0.75, 0.8099, 0.75, 0.8307, 0.75, 0.625, 0.3984, 0.625, 0.4193, 0.625, 0.4193, 0.625, 0.3984, 0.375, 0.5, 0.625, 0.5, 0.625, 0.5, 0.375, 0.5, 0.8516, 0.75, 0.8307, 0.75, 0.8307, 0.75, 0.8516, 0.75, 0.625, 0.4193, 0.625, 0.4401, 0.625, 0.4401, 0.625, 0.4193, 0.375, 0.75, 0.375, 0.5, 0.375, 0.5, 0.375, 0.75, 0.625, 0.4401, 0.625, 0.4609, 0.625, 0.4609, 0.625, 0.4401, 0.625, 0.5, 0.625, 0.75, 0.625, 0.75, 0.625, 0.5, 0.625, 0.4609, 0.625, 0.4818, 0.625, 0.4818, 0.625, 0.4609, 0.625, 0.75, 0.375, 0.75, 0.375, 0.75, 0.625, 0.75, 0.625, 0.75, 0.625, 0.7682, 0.625, 0.7682, 0.625, 0.75, 0.625, 0.4818, 0.625, 0.5, 0.625, 0.5, 0.625, 0.4818, 0.6641, 0.75, 0.6432, 0.75, 0.6432, 0.75, 0.6641, 0.75, 0.875, 0.75, 0.8516, 0.75, 0.8516, 0.75, 0.875, 0.75, 0.6849, 0.75, 0.6641, 0.75, 0.6641, 0.75, 0.6849, 0.75, 0.8516, 0.5, 0.875, 0.5, 0.875, 0.5, 0.8516, 0.5, 0.7057, 0.75, 0.6849, 0.75, 0.6849, 0.75, 0.7057, 0.75, 0.625, 0.2734, 0.625, 0.2943, 0.625, 0.2943, 0.625, 0.2734, 0.7266, 0.75, 0.7057, 0.75, 0.7057, 0.75, 0.7266, 0.75, 0.625, 0.2943, 0.625, 0.3151, 0.625, 0.3151, 0.625, 0.2943])
me_cube_001.use_remesh_fix_poles = True
me_cube_001.use_remesh_preserve_attributes = False
me_cube_001.update()
me_cylinder_001 = bpy.data.meshes.new('Cylinder.001')
me_cylinder_001.from_pydata([(0.0, 1.0, -1.0), (0.0, 1.0, 1.0), (0.3827, 0.9239, -1.0), (0.3827, 0.9239, 1.0), (0.7071, 0.7071, -1.0), (0.7071, 0.7071, 1.0), (0.9239, 0.3827, -1.0), (0.9239, 0.3827, 1.0), (1.0, -4.371e-08, -1.0), (1.0, -4.371e-08, 1.0), (0.9239, -0.3827, -1.0), (0.9239, -0.3827, 1.0), (0.7071, -0.7071, -1.0), (0.7071, -0.7071, 1.0), (0.3827, -0.9239, -1.0), (0.3827, -0.9239, 1.0), (-8.742e-08, -1.0, -1.0), (-8.742e-08, -1.0, 1.0), (-0.3827, -0.9239, -1.0), (-0.3827, -0.9239, 1.0), (-0.7071, -0.7071, -1.0), (-0.7071, -0.7071, 1.0), (-0.9239, -0.3827, -1.0), (-0.9239, -0.3827, 1.0), (-1.0, 1.192e-08, -1.0), (-1.0, 1.192e-08, 1.0), (-0.9239, 0.3827, -1.0), (-0.9239, 0.3827, 1.0), (-0.7071, 0.7071, -1.0), (-0.7071, 0.7071, 1.0), (-0.3827, 0.9239, -1.0), (-0.3827, 0.9239, 1.0), (0.1466, 0.3539, 1.41), (7.88e-09, 0.3831, 1.41), (0.2709, 0.2709, 1.41), (0.3539, 0.1466, 1.41), (0.3831, -4.42e-07, 1.41), (0.3539, -0.1466, 1.41), (0.2709, -0.2709, 1.41), (0.1466, -0.3539, 1.41), (-3.25e-08, -0.3831, 1.41), (-0.1466, -0.3539, 1.41), (-0.2709, -0.2709, 1.41), (-0.3539, -0.1466, 1.41), (-0.3831, -3.896e-07, 1.41), (-0.3539, 0.1466, 1.41), (-0.2709, 0.2709, 1.41), (-0.1466, 0.3539, 1.41), (0.2235, 0.5397, 1.41), (7.88e-09, 0.5841, 1.41), (0.413, 0.413, 1.41), (0.5397, 0.2235, 1.41), (0.5841, -4.221e-07, 1.41), (0.5397, -0.2235, 1.41), (0.413, -0.413, 1.41), (0.2235, -0.5397, 1.41), (-4.319e-08, -0.5841, 1.41), (-0.2235, -0.5397, 1.41), (-0.413, -0.413, 1.41), (-0.5397, -0.2235, 1.41), (-0.5841, -3.896e-07, 1.41), (-0.5397, 0.2235, 1.41), (-0.413, 0.413, 1.41), (-0.2235, 0.5397, 1.41), (0.1466, 0.3539, 1.41), (7.88e-09, 0.3831, 1.41), (0.2709, 0.2709, 1.41), (0.3539, 0.1466, 1.41), (0.3831, -4.42e-07, 1.41), (0.3539, -0.1466, 1.41), (0.2709, -0.2709, 1.41), (0.1466, -0.3539, 1.41), (-3.25e-08, -0.3831, 1.41), (-0.1466, -0.3539, 1.41), (-0.2709, -0.2709, 1.41), (-0.3539, -0.1466, 1.41), (-0.3831, -3.896e-07, 1.41), (-0.3539, 0.1466, 1.41), (-0.2709, 0.2709, 1.41), (-0.1466, 0.3539, 1.41), (0.1466, 0.3539, 1.41), (7.88e-09, 0.3831, 1.41), (0.2709, 0.2709, 1.41), (0.3539, 0.1466, 1.41), (0.3831, -4.42e-07, 1.41), (0.3539, -0.1466, 1.41), (0.2709, -0.2709, 1.41), (0.1466, -0.3539, 1.41), (-3.25e-08, -0.3831, 1.41), (-0.1466, -0.3539, 1.41), (-0.2709, -0.2709, 1.41), (-0.3539, -0.1466, 1.41), (-0.3831, -3.896e-07, 1.41), (-0.3539, 0.1466, 1.41), (-0.2709, 0.2709, 1.41), (-0.1466, 0.3539, 1.41), (0.1466, 0.3539, 1.41), (7.88e-09, 0.3831, 1.41), (0.2709, 0.2709, 1.41), (0.3539, 0.1466, 1.41), (0.3831, -4.42e-07, 1.41), (0.3539, -0.1466, 1.41), (0.2709, -0.2709, 1.41), (0.1466, -0.3539, 1.41), (-3.25e-08, -0.3831, 1.41), (-0.1466, -0.3539, 1.41), (-0.2709, -0.2709, 1.41), (-0.3539, -0.1466, 1.41), (-0.3831, -3.896e-07, 1.41), (-0.3539, 0.1466, 1.41), (-0.2709, 0.2709, 1.41), (-0.1466, 0.3539, 1.41), (0.1466, 0.3539, 1.41), (7.88e-09, 0.3831, 1.41), (0.2709, 0.2709, 1.41), (0.3539, 0.1466, 1.41), (0.3831, -4.42e-07, 1.41), (0.3539, -0.1466, 1.41), (0.2709, -0.2709, 1.41), (0.1466, -0.3539, 1.41), (-3.25e-08, -0.3831, 1.41), (-0.1466, -0.3539, 1.41), (-0.2709, -0.2709, 1.41), (-0.3539, -0.1466, 1.41), (-0.3831, -3.896e-07, 1.41), (-0.3539, 0.1466, 1.41), (-0.2709, 0.2709, 1.41), (-0.1466, 0.3539, 1.41), (0.08263, 0.7536, 1.134), (-0.06398, 0.7827, 1.134), (0.2069, 0.6705, 1.134), (0.29, 0.5462, 1.134), (0.3191, 0.3996, 1.134), (0.29, 0.253, 1.134), (0.2069, 0.1287, 1.134), (0.08263, 0.04567, 1.134), (-0.06398, 0.01651, 1.134), (-0.2106, 0.04567, 1.134), (-0.3349, 0.1287, 1.134), (-0.4179, 0.253, 1.134), (-0.4471, 0.3996, 1.134), (-0.4179, 0.5462, 1.134), (-0.3349, 0.6705, 1.134), (-0.2106, 0.7536, 1.134)], [], [(0, 1, 3, 2), (2, 3, 5, 4), (4, 5, 7, 6), (6, 7, 9, 8), (8, 9, 11, 10), (10, 11, 13, 12), (12, 13, 15, 14), (14, 15, 17, 16), (16, 17, 19, 18), (18, 19, 21, 20), (20, 21, 23, 22), (22, 23, 25, 24), (24, 25, 27, 26), (26, 27, 29, 28), (7, 5, 50, 51), (28, 29, 31, 30), (30, 31, 1, 0), (0, 2, 4, 6, 8, 10, 12, 14, 16, 18, 20, 22, 24, 26, 28, 30), (47, 46, 78, 79), (17, 15, 55, 56), (3, 1, 49, 48), (27, 25, 60, 61), (13, 11, 53, 54), (23, 21, 58, 59), (1, 31, 63, 49), (9, 7, 51, 52), (19, 17, 56, 57), (29, 27, 61, 62), (5, 3, 48, 50), (15, 13, 54, 55), (25, 23, 59, 60), (11, 9, 52, 53), (21, 19, 57, 58), (31, 29, 62, 63), (33, 32, 48, 49), (32, 34, 50, 48), (34, 35, 51, 50), (35, 36, 52, 51), (36, 37, 53, 52), (37, 38, 54, 53), (38, 39, 55, 54), (39, 40, 56, 55), (40, 41, 57, 56), (41, 42, 58, 57), (42, 43, 59, 58), (43, 44, 60, 59), (44, 45, 61, 60), (45, 46, 62, 61), (46, 47, 63, 62), (47, 33, 49, 63), (77, 76, 92, 93), (40, 39, 71, 72), (32, 33, 65, 64), (33, 47, 79, 65), (41, 40, 72, 73), (34, 32, 64, 66), (42, 41, 73, 74), (35, 34, 66, 67), (43, 42, 74, 75), (36, 35, 67, 68), (44, 43, 75, 76), (37, 36, 68, 69), (45, 44, 76, 77), (38, 37, 69, 70), (46, 45, 77, 78), (39, 38, 70, 71), (83, 82, 98, 99), (70, 69, 85, 86), (78, 77, 93, 94), (71, 70, 86, 87), (79, 78, 94, 95), (72, 71, 87, 88), (64, 65, 81, 80), (65, 79, 95, 81), (73, 72, 88, 89), (66, 64, 80, 82), (74, 73, 89, 90), (67, 66, 82, 83), (75, 74, 90, 91), (68, 67, 83, 84), (76, 75, 91, 92), (69, 68, 84, 85), (104, 103, 119, 120), (91, 90, 106, 107), (84, 83, 99, 100), (92, 91, 107, 108), (85, 84, 100, 101), (93, 92, 108, 109), (86, 85, 101, 102), (94, 93, 109, 110), (87, 86, 102, 103), (95, 94, 110, 111), (88, 87, 103, 104), (80, 81, 97, 96), (81, 95, 111, 97), (89, 88, 104, 105), (82, 80, 96, 98), (90, 89, 105, 106), (125, 124, 140, 141), (96, 97, 113, 112), (97, 111, 127, 113), (105, 104, 120, 121), (98, 96, 112, 114), (106, 105, 121, 122), (99, 98, 114, 115), (107, 106, 122, 123), (100, 99, 115, 116), (108, 107, 123, 124), (101, 100, 116, 117), (109, 108, 124, 125), (102, 101, 117, 118), (110, 109, 125, 126), (103, 102, 118, 119), (111, 110, 126, 127), (128, 129, 143, 142, 141, 140, 139, 138, 137, 136, 135, 134, 133, 132, 131, 130), (118, 117, 133, 134), (126, 125, 141, 142), (119, 118, 134, 135), (127, 126, 142, 143), (120, 119, 135, 136), (112, 113, 129, 128), (113, 127, 143, 129), (121, 120, 136, 137), (114, 112, 128, 130), (122, 121, 137, 138), (115, 114, 130, 131), (123, 122, 138, 139), (116, 115, 131, 132), (124, 123, 139, 140), (117, 116, 132, 133)])
_uv = me_cylinder_001.uv_layers.new(name='UVMap')
_uv.uv.foreach_set('vector', [1.0, 0.5, 1.0, 1.0, 0.9375, 1.0, 0.9375, 0.5, 0.9375, 0.5, 0.9375, 1.0, 0.875, 1.0, 0.875, 0.5, 0.875, 0.5, 0.875, 1.0, 0.8125, 1.0, 0.8125, 0.5, 0.8125, 0.5, 0.8125, 1.0, 0.75, 1.0, 0.75, 0.5, 0.75, 0.5, 0.75, 1.0, 0.6875, 1.0, 0.6875, 0.5, 0.6875, 0.5, 0.6875, 1.0, 0.625, 1.0, 0.625, 0.5, 0.625, 0.5, 0.625, 1.0, 0.5625, 1.0, 0.5625, 0.5, 0.5625, 0.5, 0.5625, 1.0, 0.5, 1.0, 0.5, 0.5, 0.5, 0.5, 0.5, 1.0, 0.4375, 1.0, 0.4375, 0.5, 0.4375, 0.5, 0.4375, 1.0, 0.375, 1.0, 0.375, 0.5, 0.375, 0.5, 0.375, 1.0, 0.3125, 1.0, 0.3125, 0.5, 0.3125, 0.5, 0.3125, 1.0, 0.25, 1.0, 0.25, 0.5, 0.25, 0.5, 0.25, 1.0, 0.1875, 1.0, 0.1875, 0.5, 0.1875, 0.5, 0.1875, 1.0, 0.125, 1.0, 0.125, 0.5, 0.8125, 1.0, 0.875, 1.0, 0.875, 1.0, 0.8125, 1.0, 0.125, 0.5, 0.125, 1.0, 0.0625, 1.0, 0.0625, 0.5, 0.0625, 0.5, 0.0625, 1.0, 0.0, 1.0, 0.0, 0.5, 0.75, 0.49, 0.8418, 0.4717, 0.9197, 0.4197, 0.9717, 0.3418, 0.99, 0.25, 0.9717, 0.1582, 0.9197, 0.08029, 0.8418, 0.02827, 0.75, 0.01, 0.6582, 0.02827, 0.5803, 0.08029, 0.5283, 0.1582, 0.51, 0.25, 0.5283, 0.3418, 0.5803, 0.4197, 0.6582, 0.4717, 0.1898, 0.3954, 0.1387, 0.3613, 0.1387, 0.3613, 0.1898, 0.3954, 0.5, 1.0, 0.5625, 1.0, 0.5625, 1.0, 0.5, 1.0, 0.9375, 1.0, 1.0, 1.0, 1.0, 1.0, 0.9375, 1.0, 0.1875, 1.0, 0.25, 1.0, 0.25, 1.0, 0.1875, 1.0, 0.625, 1.0, 0.6875, 1.0, 0.6875, 1.0, 0.625, 1.0, 0.3125, 1.0, 0.375, 1.0, 0.375, 1.0, 0.3125, 1.0, 0.0, 1.0, 0.0625, 1.0, 0.0625, 1.0, 0.0, 1.0, 0.75, 1.0, 0.8125, 1.0, 0.8125, 1.0, 0.75, 1.0, 0.4375, 1.0, 0.5, 1.0, 0.5, 1.0, 0.4375, 1.0, 0.125, 1.0, 0.1875, 1.0, 0.1875, 1.0, 0.125, 1.0, 0.875, 1.0, 0.9375, 1.0, 0.9375, 1.0, 0.875, 1.0, 0.5625, 1.0, 0.625, 1.0, 0.625, 1.0, 0.5625, 1.0, 0.25, 1.0, 0.3125, 1.0, 0.3125, 1.0, 0.25, 1.0, 0.6875, 1.0, 0.75, 1.0, 0.75, 1.0, 0.6875, 1.0, 0.375, 1.0, 0.4375, 1.0, 0.4375, 1.0, 0.375, 1.0, 0.0625, 1.0, 0.125, 1.0, 0.125, 1.0, 0.0625, 1.0, 0.25, 0.4074, 0.3102, 0.3954, 0.3418, 0.4717, 0.25, 0.49, 0.3102, 0.3954, 0.3613, 0.3613, 0.4197, 0.4197, 0.3418, 0.4717, 0.3613, 0.3613, 0.3954, 0.3102, 0.4717, 0.3418, 0.4197, 0.4197, 0.3954, 0.3102, 0.4074, 0.25, 0.49, 0.25, 0.4717, 0.3418, 0.4074, 0.25, 0.3954, 0.1898, 0.4717, 0.1582, 0.49, 0.25, 0.3954, 0.1898, 0.3613, 0.1387, 0.4197, 0.08029, 0.4717, 0.1582, 0.3613, 0.1387, 0.3102, 0.1046, 0.3418, 0.02827, 0.4197, 0.08029, 0.3102, 0.1046, 0.25, 0.09259, 0.25, 0.01, 0.3418, 0.02827, 0.25, 0.09259, 0.1898, 0.1046, 0.1582, 0.02827, 0.25, 0.01, 0.1898, 0.1046, 0.1387, 0.1387, 0.08029, 0.08029, 0.1582, 0.02827, 0.1387, 0.1387, 0.1046, 0.1898, 0.02827, 0.1582, 0.08029, 0.08029, 0.1046, 0.1898, 0.09259, 0.25, 0.01, 0.25, 0.02827, 0.1582, 0.09259, 0.25, 0.1046, 0.3102, 0.02827, 0.3418, 0.01, 0.25, 0.1046, 0.3102, 0.1387, 0.3613, 0.08029, 0.4197, 0.02827, 0.3418, 0.1387, 0.3613, 0.1898, 0.3954, 0.1582, 0.4717, 0.08029, 0.4197, 0.1898, 0.3954, 0.25, 0.4074, 0.25, 0.49, 0.1582, 0.4717, 0.1046, 0.3102, 0.09259, 0.25, 0.09259, 0.25, 0.1046, 0.3102, 0.25, 0.09259, 0.3102, 0.1046, 0.3102, 0.1046, 0.25, 0.09259, 0.3102, 0.3954, 0.25, 0.4074, 0.25, 0.4074, 0.3102, 0.3954, 0.25, 0.4074, 0.1898, 0.3954, 0.1898, 0.3954, 0.25, 0.4074, 0.1898, 0.1046, 0.25, 0.09259, 0.25, 0.09259, 0.1898, 0.1046, 0.3613, 0.3613, 0.3102, 0.3954, 0.3102, 0.3954, 0.3613, 0.3613, 0.1387, 0.1387, 0.1898, 0.1046, 0.1898, 0.1046, 0.1387, 0.1387, 0.3954, 0.3102, 0.3613, 0.3613, 0.3613, 0.3613, 0.3954, 0.3102, 0.1046, 0.1898, 0.1387, 0.1387, 0.1387, 0.1387, 0.1046, 0.1898, 0.4074, 0.25, 0.3954, 0.3102, 0.3954, 0.3102, 0.4074, 0.25, 0.09259, 0.25, 0.1046, 0.1898, 0.1046, 0.1898, 0.09259, 0.25, 0.3954, 0.1898, 0.4074, 0.25, 0.4074, 0.25, 0.3954, 0.1898, 0.1046, 0.3102, 0.09259, 0.25, 0.09259, 0.25, 0.1046, 0.3102, 0.3613, 0.1387, 0.3954, 0.1898, 0.3954, 0.1898, 0.3613, 0.1387, 0.1387, 0.3613, 0.1046, 0.3102, 0.1046, 0.3102, 0.1387, 0.3613, 0.3102, 0.1046, 0.3613, 0.1387, 0.3613, 0.1387, 0.3102, 0.1046, 0.3954, 0.3102, 0.3613, 0.3613, 0.3613, 0.3613, 0.3954, 0.3102, 0.3613, 0.1387, 0.3954, 0.1898, 0.3954, 0.1898, 0.3613, 0.1387, 0.1387, 0.3613, 0.1046, 0.3102, 0.1046, 0.3102, 0.1387, 0.3613, 0.3102, 0.1046, 0.3613, 0.1387, 0.3613, 0.1387, 0.3102, 0.1046, 0.1898, 0.3954, 0.1387, 0.3613, 0.1387, 0.3613, 0.1898, 0.3954, 0.25, 0.09259, 0.3102, 0.1046, 0.3102, 0.1046, 0.25, 0.09259, 0.3102, 0.3954, 0.25, 0.4074, 0.25, 0.4074, 0.3102, 0.3954, 0.25, 0.4074, 0.1898, 0.3954, 0.1898, 0.3954, 0.25, 0.4074, 0.1898, 0.1046, 0.25, 0.09259, 0.25, 0.09259, 0.1898, 0.1046, 0.3613, 0.3613, 0.3102, 0.3954, 0.3102, 0.3954, 0.3613, 0.3613, 0.1387, 0.1387, 0.1898, 0.1046, 0.1898, 0.1046, 0.1387, 0.1387, 0.3954, 0.3102, 0.3613, 0.3613, 0.3613, 0.3613, 0.3954, 0.3102, 0.1046, 0.1898, 0.1387, 0.1387, 0.1387, 0.1387, 0.1046, 0.1898, 0.4074, 0.25, 0.3954, 0.3102, 0.3954, 0.3102, 0.4074, 0.25, 0.09259, 0.25, 0.1046, 0.1898, 0.1046, 0.1898, 0.09259, 0.25, 0.3954, 0.1898, 0.4074, 0.25, 0.4074, 0.25, 0.3954, 0.1898, 0.25, 0.09259, 0.3102, 0.1046, 0.3102, 0.1046, 0.25, 0.09259, 0.1046, 0.1898, 0.1387, 0.1387, 0.1387, 0.1387, 0.1046, 0.1898, 0.4074, 0.25, 0.3954, 0.3102, 0.3954, 0.3102, 0.4074, 0.25, 0.09259, 0.25, 0.1046, 0.1898, 0.1046, 0.1898, 0.09259, 0.25, 0.3954, 0.1898, 0.4074, 0.25, 0.4074, 0.25, 0.3954, 0.1898, 0.1046, 0.3102, 0.09259, 0.25, 0.09259, 0.25, 0.1046, 0.3102, 0.3613, 0.1387, 0.3954, 0.1898, 0.3954, 0.1898, 0.3613, 0.1387, 0.1387, 0.3613, 0.1046, 0.3102, 0.1046, 0.3102, 0.1387, 0.3613, 0.3102, 0.1046, 0.3613, 0.1387, 0.3613, 0.1387, 0.3102, 0.1046, 0.1898, 0.3954, 0.1387, 0.3613, 0.1387, 0.3613, 0.1898, 0.3954, 0.25, 0.09259, 0.3102, 0.1046, 0.3102, 0.1046, 0.25, 0.09259, 0.3102, 0.3954, 0.25, 0.4074, 0.25, 0.4074, 0.3102, 0.3954, 0.25, 0.4074, 0.1898, 0.3954, 0.1898, 0.3954, 0.25, 0.4074, 0.1898, 0.1046, 0.25, 0.09259, 0.25, 0.09259, 0.1898, 0.1046, 0.3613, 0.3613, 0.3102, 0.3954, 0.3102, 0.3954, 0.3613, 0.3613, 0.1387, 0.1387, 0.1898, 0.1046, 0.1898, 0.1046, 0.1387, 0.1387, 0.1046, 0.3102, 0.09259, 0.25, 0.09259, 0.25, 0.1046, 0.3102, 0.3102, 0.3954, 0.25, 0.4074, 0.25, 0.4074, 0.3102, 0.3954, 0.25, 0.4074, 0.1898, 0.3954, 0.1898, 0.3954, 0.25, 0.4074, 0.1898, 0.1046, 0.25, 0.09259, 0.25, 0.09259, 0.1898, 0.1046, 0.3613, 0.3613, 0.3102, 0.3954, 0.3102, 0.3954, 0.3613, 0.3613, 0.1387, 0.1387, 0.1898, 0.1046, 0.1898, 0.1046, 0.1387, 0.1387, 0.3954, 0.3102, 0.3613, 0.3613, 0.3613, 0.3613, 0.3954, 0.3102, 0.1046, 0.1898, 0.1387, 0.1387, 0.1387, 0.1387, 0.1046, 0.1898, 0.4074, 0.25, 0.3954, 0.3102, 0.3954, 0.3102, 0.4074, 0.25, 0.09259, 0.25, 0.1046, 0.1898, 0.1046, 0.1898, 0.09259, 0.25, 0.3954, 0.1898, 0.4074, 0.25, 0.4074, 0.25, 0.3954, 0.1898, 0.1046, 0.3102, 0.09259, 0.25, 0.09259, 0.25, 0.1046, 0.3102, 0.3613, 0.1387, 0.3954, 0.1898, 0.3954, 0.1898, 0.3613, 0.1387, 0.1387, 0.3613, 0.1046, 0.3102, 0.1046, 0.3102, 0.1387, 0.3613, 0.3102, 0.1046, 0.3613, 0.1387, 0.3613, 0.1387, 0.3102, 0.1046, 0.1898, 0.3954, 0.1387, 0.3613, 0.1387, 0.3613, 0.1898, 0.3954, 0.3102, 0.3954, 0.25, 0.4074, 0.1898, 0.3954, 0.1387, 0.3613, 0.1046, 0.3102, 0.09259, 0.25, 0.1046, 0.1898, 0.1387, 0.1387, 0.1898, 0.1046, 0.25, 0.09259, 0.3102, 0.1046, 0.3613, 0.1387, 0.3954, 0.1898, 0.4074, 0.25, 0.3954, 0.3102, 0.3613, 0.3613, 0.3613, 0.1387, 0.3954, 0.1898, 0.3954, 0.1898, 0.3613, 0.1387, 0.1387, 0.3613, 0.1046, 0.3102, 0.1046, 0.3102, 0.1387, 0.3613, 0.3102, 0.1046, 0.3613, 0.1387, 0.3613, 0.1387, 0.3102, 0.1046, 0.1898, 0.3954, 0.1387, 0.3613, 0.1387, 0.3613, 0.1898, 0.3954, 0.25, 0.09259, 0.3102, 0.1046, 0.3102, 0.1046, 0.25, 0.09259, 0.3102, 0.3954, 0.25, 0.4074, 0.25, 0.4074, 0.3102, 0.3954, 0.25, 0.4074, 0.1898, 0.3954, 0.1898, 0.3954, 0.25, 0.4074, 0.1898, 0.1046, 0.25, 0.09259, 0.25, 0.09259, 0.1898, 0.1046, 0.3613, 0.3613, 0.3102, 0.3954, 0.3102, 0.3954, 0.3613, 0.3613, 0.1387, 0.1387, 0.1898, 0.1046, 0.1898, 0.1046, 0.1387, 0.1387, 0.3954, 0.3102, 0.3613, 0.3613, 0.3613, 0.3613, 0.3954, 0.3102, 0.1046, 0.1898, 0.1387, 0.1387, 0.1387, 0.1387, 0.1046, 0.1898, 0.4074, 0.25, 0.3954, 0.3102, 0.3954, 0.3102, 0.4074, 0.25, 0.09259, 0.25, 0.1046, 0.1898, 0.1046, 0.1898, 0.09259, 0.25, 0.3954, 0.1898, 0.4074, 0.25, 0.4074, 0.25, 0.3954, 0.1898])
me_cylinder_001.use_remesh_fix_poles = True
me_cylinder_001.use_remesh_preserve_attributes = False
me_cylinder_001.update()
me_cube_002 = bpy.data.meshes.new('Cube.002')
me_cube_002.from_pydata([(-1.0, -1.0, -1.0), (-1.0, -1.0, 1.0), (-1.0, 1.0, -1.0), (-1.0, 1.0, 1.0), (1.0, -1.0, -1.0), (1.0, -1.0, 1.0), (1.0, 1.0, -1.0), (1.0, 1.0, 1.0), (0.6667, 1.0, -1.0), (0.3333, 1.0, -1.0), (-2.98e-08, 1.0, -1.0), (-0.3333, 1.0, -1.0), (-0.6667, 1.0, -1.0), (-0.6667, 1.0, 1.0), (-0.3333, 1.0, 1.0), (2.98e-08, 1.0, 1.0), (0.3333, 1.0, 1.0), (0.6667, 1.0, 1.0), (-0.6667, -1.0, -1.0), (-0.3333, -1.0, -1.0), (2.98e-08, -1.0, -1.0), (0.3333, -1.0, -1.0), (0.6667, -1.0, -1.0), (0.6667, -1.0, 1.0), (0.3333, -1.0, 1.0), (-2.98e-08, -1.0, 1.0), (-0.3333, -1.0, 1.0), (-0.6667, -1.0, 1.0), (-1.0, 1.0, 1.0), (1.0, 1.0, 1.0), (-0.6667, 1.0, 1.0), (-0.3333, 1.0, 1.0), (2.98e-08, 1.0, 1.0), (0.3333, 1.0, 1.0), (0.6667, 1.0, 1.0), (-1.0, 1.0, 1.0), (1.0, 1.0, 1.0), (-0.6667, 1.0, 1.0), (-0.3333, 1.0, 1.0), (2.98e-08, 1.0, 1.0), (0.3333, 1.0, 1.0), (0.6667, 1.0, 1.0), (-1.0, 1.318, -1.025), (1.0, 1.318, -1.025), (-0.6667, 1.318, -1.025), (-0.3333, 1.318, -1.025), (2.98e-08, 1.318, -1.025), (0.3333, 1.318, -1.025), (0.6667, 1.318, -1.025), (-1.0, 1.318, -1.025), (1.0, 1.318, -1.025), (-0.6667, 1.318, -1.025), (-0.3333, 1.318, -1.025), (2.98e-08, 1.318, -1.025), (0.3333, 1.318, -1.025), (0.6667, 1.318, -1.025), (-1.006, 0.9986, -1.036), (0.9943, 0.9986, -1.036), (-0.6723, 0.9986, -1.036), (-0.339, 0.9986, -1.036), (-0.005674, 0.9986, -1.036), (0.3277, 0.9986, -1.036), (0.661, 0.9986, -1.036), (-1.0, 1.318, -1.025), (-1.006, 0.9986, -1.036), (-1.0, 1.0, 1.0), (-1.0, 1.318, -1.025)], [], [(0, 1, 3, 2), (8, 17, 7, 6), (6, 7, 5, 4), (18, 27, 1, 0), (8, 6, 4, 22), (13, 3, 1, 27), (7, 17, 23, 5), (17, 16, 24, 23), (16, 15, 25, 24), (15, 14, 26, 25), (14, 13, 27, 26), (2, 12, 18, 0), (12, 11, 19, 18), (11, 10, 20, 19), (10, 9, 21, 20), (9, 8, 22, 21), (4, 5, 23, 22), (22, 23, 24, 21), (21, 24, 25, 20), (20, 25, 26, 19), (19, 26, 27, 18), (2, 3, 13, 12), (12, 13, 14, 11), (11, 14, 15, 10), (10, 15, 16, 9), (9, 16, 17, 8), (16, 15, 32, 33), (14, 13, 30, 31), (17, 7, 29, 34), (17, 16, 33, 34), (15, 14, 31, 32), (13, 3, 28, 30), (34, 33, 40, 41), (32, 31, 38, 39), (30, 28, 35, 37), (33, 32, 39, 40), (31, 30, 37, 38), (34, 29, 36, 41), (41, 40, 47, 48), (39, 38, 45, 46), (37, 35, 42, 44), (40, 39, 46, 47), (38, 37, 44, 45), (41, 36, 43, 48), (48, 47, 54, 55), (46, 45, 52, 53), (44, 42, 49, 51), (47, 46, 53, 54), (45, 44, 51, 52), (48, 43, 50, 55), (55, 54, 61, 62), (53, 52, 59, 60), (51, 49, 56, 58), (54, 53, 60, 61), (52, 51, 58, 59), (55, 50, 57, 62), (56, 49, 63, 64), (42, 35, 65, 66)])
_uv = me_cube_002.uv_layers.new(name='UVMap')
_uv.uv.foreach_set('vector', [0.375, 0.0, 0.625, 0.0, 0.625, 0.25, 0.375, 0.25, 0.375, 0.4583, 0.625, 0.4583, 0.625, 0.5, 0.375, 0.5, 0.375, 0.5, 0.625, 0.5, 0.625, 0.75, 0.375, 0.75, 0.375, 0.9583, 0.625, 0.9583, 0.625, 1.0, 0.375, 1.0, 0.3333, 0.5, 0.375, 0.5, 0.375, 0.75, 0.3333, 0.75, 0.8333, 0.5, 0.875, 0.5, 0.875, 0.75, 0.8333, 0.75, 0.625, 0.5, 0.6667, 0.5, 0.6667, 0.75, 0.625, 0.75, 0.6667, 0.5, 0.7083, 0.5, 0.7083, 0.75, 0.6667, 0.75, 0.7083, 0.5, 0.75, 0.5, 0.75, 0.75, 0.7083, 0.75, 0.75, 0.5, 0.7917, 0.5, 0.7917, 0.75, 0.75, 0.75, 0.7917, 0.5, 0.8333, 0.5, 0.8333, 0.75, 0.7917, 0.75, 0.125, 0.5, 0.1667, 0.5, 0.1667, 0.75, 0.125, 0.75, 0.1667, 0.5, 0.2083, 0.5, 0.2083, 0.75, 0.1667, 0.75, 0.2083, 0.5, 0.25, 0.5, 0.25, 0.75, 0.2083, 0.75, 0.25, 0.5, 0.2917, 0.5, 0.2917, 0.75, 0.25, 0.75, 0.2917, 0.5, 0.3333, 0.5, 0.3333, 0.75, 0.2917, 0.75, 0.375, 0.75, 0.625, 0.75, 0.625, 0.7917, 0.375, 0.7917, 0.375, 0.7917, 0.625, 0.7917, 0.625, 0.8333, 0.375, 0.8333, 0.375, 0.8333, 0.625, 0.8333, 0.625, 0.875, 0.375, 0.875, 0.375, 0.875, 0.625, 0.875, 0.625, 0.9167, 0.375, 0.9167, 0.375, 0.9167, 0.625, 0.9167, 0.625, 0.9583, 0.375, 0.9583, 0.375, 0.25, 0.625, 0.25, 0.625, 0.2917, 0.375, 0.2917, 0.375, 0.2917, 0.625, 0.2917, 0.625, 0.3333, 0.375, 0.3333, 0.375, 0.3333, 0.625, 0.3333, 0.625, 0.375, 0.375, 0.375, 0.375, 0.375, 0.625, 0.375, 0.625, 0.4167, 0.375, 0.4167, 0.375, 0.4167, 0.625, 0.4167, 0.625, 0.4583, 0.375, 0.4583, 0.7083, 0.5, 0.75, 0.5, 0.75, 0.5, 0.7083, 0.5, 0.7917, 0.5, 0.8333, 0.5, 0.8333, 0.5, 0.7917, 0.5, 0.625, 0.4583, 0.625, 0.5, 0.625, 0.5, 0.625, 0.4583, 0.6667, 0.5, 0.7083, 0.5, 0.7083, 0.5, 0.6667, 0.5, 0.75, 0.5, 0.7917, 0.5, 0.7917, 0.5, 0.75, 0.5, 0.8333, 0.5, 0.875, 0.5, 0.875, 0.5, 0.8333, 0.5, 0.6667, 0.5, 0.7083, 0.5, 0.7083, 0.5, 0.6667, 0.5, 0.75, 0.5, 0.7917, 0.5, 0.7917, 0.5, 0.75, 0.5, 0.8333, 0.5, 0.875, 0.5, 0.875, 0.5, 0.8333, 0.5, 0.7083, 0.5, 0.75, 0.5, 0.75, 0.5, 0.7083, 0.5, 0.7917, 0.5, 0.8333, 0.5, 0.8333, 0.5, 0.7917, 0.5, 0.625, 0.4583, 0.625, 0.5, 0.625, 0.5, 0.625, 0.4583, 0.6667, 0.5, 0.7083, 0.5, 0.7083, 0.5, 0.6667, 0.5, 0.75, 0.5, 0.7917, 0.5, 0.7917, 0.5, 0.75, 0.5, 0.8333, 0.5, 0.875, 0.5, 0.875, 0.5, 0.8333, 0.5, 0.7083, 0.5, 0.75, 0.5, 0.75, 0.5, 0.7083, 0.5, 0.7917, 0.5, 0.8333, 0.5, 0.8333, 0.5, 0.7917, 0.5, 0.625, 0.4583, 0.625, 0.5, 0.625, 0.5, 0.625, 0.4583, 0.6667, 0.5, 0.7083, 0.5, 0.7083, 0.5, 0.6667, 0.5, 0.75, 0.5, 0.7917, 0.5, 0.7917, 0.5, 0.75, 0.5, 0.8333, 0.5, 0.875, 0.5, 0.875, 0.5, 0.8333, 0.5, 0.7083, 0.5, 0.75, 0.5, 0.75, 0.5, 0.7083, 0.5, 0.7917, 0.5, 0.8333, 0.5, 0.8333, 0.5, 0.7917, 0.5, 0.625, 0.4583, 0.625, 0.5, 0.625, 0.5, 0.625, 0.4583, 0.6667, 0.5, 0.7083, 0.5, 0.7083, 0.5, 0.6667, 0.5, 0.75, 0.5, 0.7917, 0.5, 0.7917, 0.5, 0.75, 0.5, 0.8333, 0.5, 0.875, 0.5, 0.875, 0.5, 0.8333, 0.5, 0.7083, 0.5, 0.75, 0.5, 0.75, 0.5, 0.7083, 0.5, 0.7917, 0.5, 0.8333, 0.5, 0.8333, 0.5, 0.7917, 0.5, 0.625, 0.4583, 0.625, 0.5, 0.625, 0.5, 0.625, 0.4583, 0.875, 0.5, 0.875, 0.5, 0.875, 0.5, 0.875, 0.5, 0.875, 0.5, 0.875, 0.5, 0.875, 0.5, 0.875, 0.5])
me_cube_002.use_remesh_fix_poles = True
me_cube_002.use_remesh_preserve_attributes = False
me_cube_002.update()
me_circle_001 = bpy.data.meshes.new('Circle.001')
me_circle_001.from_pydata([(0.0, 1.0, 0.0), (-0.4067, 0.9135, 0.0), (-0.7431, 0.6691, 0.0), (-0.9511, 0.309, 0.0), (-0.9945, -0.1045, 0.0), (-0.866, -0.5, 0.0), (-0.5878, -0.809, 0.0), (-0.2079, -0.9781, 0.0), (0.2079, -0.9781, 0.0), (0.5878, -0.809, 0.0), (0.866, -0.5, 0.0), (0.9945, -0.1045, 0.0), (0.9511, 0.309, 0.0), (0.7431, 0.6691, 0.0), (0.4067, 0.9135, 0.0), (0.0, 1.0, 0.0), (-0.4067, 0.9135, 0.0), (-0.7431, 0.6691, 0.0), (-0.9511, 0.309, 0.0), (-0.9945, -0.1045, 0.0), (-0.866, -0.5, 0.0), (-0.5878, -0.809, 0.0), (-0.2079, -0.9781, 0.0), (0.2079, -0.9781, 0.0), (0.5878, -0.809, 0.0), (0.866, -0.5, 0.0), (0.9945, -0.1045, 0.0), (0.9511, 0.309, 0.0), (0.7431, 0.6691, 0.0), (0.4067, 0.9135, 0.0), (0.0, 1.0, 0.0), (-0.4067, 0.9135, 0.0), (-0.7431, 0.6691, 0.0), (-0.9511, 0.309, 0.0), (-0.9945, -0.1045, 0.0), (-0.866, -0.5, 0.0), (-0.5878, -0.809, 0.0), (-0.2079, -0.9781, 0.0), (0.2079, -0.9781, 0.0), (0.5878, -0.809, 0.0), (0.866, -0.5, 0.0), (0.9945, -0.1045, 0.0), (0.9511, 0.309, 0.0), (0.7431, 0.6691, 0.0), (0.4067, 0.9135, 0.0), (0.0, 1.0, 0.0), (-0.4067, 0.9135, 0.0), (-0.7431, 0.6691, 0.0), (-0.9511, 0.309, 0.0), (-0.9945, -0.1045, 0.0), (-0.866, -0.5, 0.0), (-0.5878, -0.809, 0.0), (-0.2079, -0.9781, 0.0), (0.2079, -0.9781, 0.0), (0.5878, -0.809, 0.0), (0.866, -0.5, 0.0), (0.9945, -0.1045, 0.0), (0.9511, 0.309, 0.0), (0.7431, 0.6691, 0.0), (0.4067, 0.9135, 0.0), (0.0, 1.0, 0.0), (-0.4067, 0.9135, 0.0), (-0.7431, 0.6691, 0.0), (-0.9511, 0.309, 0.0), (-0.9945, -0.1045, 0.0), (-0.866, -0.5, 0.0), (-0.5878, -0.809, 0.0), (-0.2079, -0.9781, 0.0), (0.2079, -0.9781, 0.0), (0.5878, -0.809, 0.0), (0.866, -0.5, 0.0), (0.9945, -0.1045, 0.0), (0.9511, 0.309, 0.0), (0.7431, 0.6691, 0.0), (0.4067, 0.9135, 0.0), (0.0, 1.0, 0.0), (-0.4067, 0.9135, 0.0), (-0.7431, 0.6691, 0.0), (-0.9511, 0.309, 0.0), (-0.9945, -0.1045, 0.0), (-0.866, -0.5, 0.0), (-0.5878, -0.809, 0.0), (-0.2079, -0.9781, 0.0), (0.2079, -0.9781, 0.0), (0.5878, -0.809, 0.0), (0.866, -0.5, 0.0), (0.9945, -0.1045, 0.0), (0.9511, 0.309, 0.0), (0.7431, 0.6691, 0.0), (0.4067, 0.9135, 0.0), (0.0, 1.0, 0.0), (-0.4067, 0.9135, 0.0), (-0.7431, 0.6691, 0.0), (-0.9511, 0.309, 0.0), (-0.9945, -0.1045, 0.0), (-0.866, -0.5, 0.0), (-0.5878, -0.809, 0.0), (-0.2079, -0.9781, 0.0), (0.2079, -0.9781, 0.0), (0.5878, -0.809, 0.0), (0.866, -0.5, 0.0), (0.9945, -0.1045, 0.0), (0.9511, 0.309, 0.0), (0.7431, 0.6691, 0.0), (0.4067, 0.9135, 0.0), (0.0, 1.0, 0.0), (-0.4067, 0.9135, 0.0), (-0.7431, 0.6691, 0.0), (-0.9511, 0.309, 0.0), (-0.9945, -0.1045, 0.0), (-0.866, -0.5, 0.0), (-0.5878, -0.809, 0.0), (-0.2079, -0.9781, 0.0), (0.2079, -0.9781, 0.0), (0.5878, -0.809, 0.0), (0.866, -0.5, 0.0), (0.9945, -0.1045, 0.0), (0.9511, 0.309, 0.0), (0.7431, 0.6691, 0.0), (0.4067, 0.9135, 0.0), (0.0, 1.0, 0.0), (-0.4067, 0.9135, 0.0), (-0.7431, 0.6691, 0.0), (-0.9511, 0.309, 0.0), (-0.9945, -0.1045, 0.0), (-0.866, -0.5, 0.0), (-0.5878, -0.809, 0.0), (-0.2079, -0.9781, 0.0), (0.2079, -0.9781, 0.0), (0.5878, -0.809, 0.0), (0.866, -0.5, 0.0), (0.9945, -0.1045, 0.0), (0.9511, 0.309, 0.0), (0.7431, 0.6691, 0.0), (0.4067, 0.9135, 0.0), (0.0, 1.0, 0.0), (-0.4067, 0.9135, 0.0), (-0.7431, 0.6691, 0.0), (-0.9511, 0.309, 0.0), (-0.9945, -0.1045, 0.0), (-0.866, -0.5, 0.0), (-0.5878, -0.809, 0.0), (-0.2079, -0.9781, 0.0), (0.2079, -0.9781, 0.0), (0.5878, -0.809, 0.0), (0.866, -0.5, 0.0), (0.9945, -0.1045, 0.0), (0.9511, 0.309, 0.0), (0.7431, 0.6691, 0.0), (0.4067, 0.9135, 0.0), (0.0, 1.0, 0.0), (-0.4067, 0.9135, 0.0), (-0.7431, 0.6691, 0.0), (-0.9511, 0.309, 0.0), (-0.9945, -0.1045, 0.0), (-0.866, -0.5, 0.0), (-0.5878, -0.809, 0.0), (-0.2079, -0.9781, 0.0), (0.2079, -0.9781, 0.0), (0.5878, -0.809, 0.0), (0.866, -0.5, 0.0), (0.9945, -0.1045, 0.0), (0.9511, 0.309, 0.0), (0.7431, 0.6691, 0.0), (0.4067, 0.9135, 0.0), (0.0, 1.0, 0.0), (-0.4067, 0.9135, 0.0), (-0.7431, 0.6691, 0.0), (-0.9511, 0.309, 0.0), (-0.9945, -0.1045, 0.0), (-0.866, -0.5, 0.0), (-0.5878, -0.809, 0.0), (-0.2079, -0.9781, 0.0), (0.2079, -0.9781, 0.0), (0.5878, -0.809, 0.0), (0.866, -0.5, 0.0), (0.9945, -0.1045, 0.0), (0.9511, 0.309, 0.0), (0.7431, 0.6691, 0.0), (0.4067, 0.9135, 0.0), (0.0, 1.0, 0.0), (-0.4067, 0.9135, 0.0), (-0.7431, 0.6691, 0.0), (-0.9511, 0.309, 0.0), (-0.9945, -0.1045, 0.0), (-0.866, -0.5, 0.0), (-0.5878, -0.809, 0.0), (-0.2079, -0.9781, 0.0), (0.2079, -0.9781, 0.0), (0.5878, -0.809, 0.0), (0.866, -0.5, 0.0), (0.9945, -0.1045, 0.0), (0.9511, 0.309, 0.0), (0.7431, 0.6691, 0.0), (0.4067, 0.9135, 0.0), (0.0, 1.0, 0.0), (-0.4067, 0.9135, 0.0), (-0.7431, 0.6691, 0.0), (-0.9511, 0.309, 0.0), (-0.9945, -0.1045, 0.0), (-0.866, -0.5, 0.0), (-0.5878, -0.809, 0.0), (-0.2079, -0.9781, 0.0), (0.2079, -0.9781, 0.0), (0.5878, -0.809, 0.0), (0.866, -0.5, 0.0), (0.9945, -0.1045, 0.0), (0.9511, 0.309, 0.0), (0.7431, 0.6691, 0.0), (0.4067, 0.9135, 0.0), (0.0, 1.0, 0.0), (-0.4067, 0.9135, 0.0), (-0.7431, 0.6691, 0.0), (-0.9511, 0.309, 0.0), (-0.9945, -0.1045, 0.0), (-0.866, -0.5, 0.0), (-0.5878, -0.809, 0.0), (-0.2079, -0.9781, 0.0), (0.2079, -0.9781, 0.0), (0.5878, -0.809, 0.0), (0.866, -0.5, 0.0), (0.9945, -0.1045, 0.0), (0.9511, 0.309, 0.0), (0.7431, 0.6691, 0.0), (0.4067, 0.9135, 0.0), (0.0, 1.0, 0.0), (-0.4067, 0.9135, 0.0), (-0.7431, 0.6691, 0.0), (-0.9511, 0.309, 0.0), (-0.9945, -0.1045, 0.0), (-0.866, -0.5, 0.0), (-0.5878, -0.809, 0.0), (-0.2079, -0.9781, 0.0), (0.2079, -0.9781, 0.0), (0.5878, -0.809, 0.0), (0.866, -0.5, 0.0), (0.9945, -0.1045, 0.0), (0.9511, 0.309, 0.0), (0.7431, 0.6691, 0.0), (0.4067, 0.9135, 0.0), (0.0, 1.0, 0.0), (-0.4067, 0.9135, 0.0), (-0.7431, 0.6691, 0.0), (-0.9511, 0.309, 0.0), (-0.9945, -0.1045, 0.0), (-0.866, -0.5, 0.0), (-0.5878, -0.809, 0.0), (-0.2079, -0.9781, 0.0), (0.2079, -0.9781, 0.0), (0.5878, -0.809, 0.0), (0.866, -0.5, 0.0), (0.9945, -0.1045, 0.0), (0.9511, 0.309, 0.0), (0.7431, 0.6691, 0.0), (0.4067, 0.9135, 0.0), (-4.833e-07, -0.0112, -6.024e-12), (-0.3367, 0.7563, -3.881e-19), (-0.6152, 0.554, -7.09e-19), (0.01065, -0.003461, -1.332e-11), (-0.8233, -0.08654, -9.489e-19), (-0.717, -0.4139, -8.263e-19), (0.006582, 0.00906, -2.208e-12), (-0.1721, -0.8098, -1.984e-19), (0.1721, -0.8098, 1.984e-19), (-0.006583, 0.00906, 1.195e-11), (0.717, -0.4139, 8.263e-19), (0.8233, -0.08654, 9.489e-19), (-0.01065, -0.003461, 9.596e-12), (0.6152, 0.554, 7.09e-19), (0.3367, 0.7563, 3.881e-19), (-0.3367, 0.7563, -3.881e-19), (-0.6152, 0.554, -7.09e-19), (-0.8233, -0.08654, -9.489e-19), (-0.717, -0.4139, -8.263e-19), (-0.1721, -0.8098, -1.984e-19), (0.1721, -0.8098, 1.984e-19), (0.717, -0.4139, 8.263e-19), (0.8233, -0.08654, 9.489e-19), (0.6152, 0.554, 7.09e-19), (0.3367, 0.7563, 3.881e-19), (-0.1415, 0.3178, -3.261e-19), (-0.2585, 0.2327, -5.958e-19), (-0.3459, -0.03636, -7.973e-19), (-0.3012, -0.1739, -6.943e-19), (-0.07232, -0.3402, -1.667e-19), (0.07232, -0.3402, 1.667e-19), (0.3012, -0.1739, 6.943e-19), (0.3459, -0.03636, 7.973e-19), (0.2585, 0.2327, 5.958e-19), (0.1415, 0.3178, 3.261e-19)], [], [(13, 14, 29, 28), (6, 7, 22, 21), (14, 0, 15, 29), (7, 8, 23, 22), (0, 1, 16, 15), (8, 9, 24, 23), (1, 2, 17, 16), (9, 10, 25, 24), (2, 3, 18, 17), (10, 11, 26, 25), (3, 4, 19, 18), (11, 12, 27, 26), (4, 5, 20, 19), (12, 13, 28, 27), (5, 6, 21, 20), (22, 23, 38, 37), (15, 16, 31, 30), (23, 24, 39, 38), (16, 17, 32, 31), (24, 25, 40, 39), (17, 18, 33, 32), (25, 26, 41, 40), (18, 19, 34, 33), (26, 27, 42, 41), (19, 20, 35, 34), (27, 28, 43, 42), (20, 21, 36, 35), (28, 29, 44, 43), (21, 22, 37, 36), (29, 15, 30, 44), (44, 30, 45, 59), (37, 38, 53, 52), (30, 31, 46, 45), (38, 39, 54, 53), (31, 32, 47, 46), (39, 40, 55, 54), (32, 33, 48, 47), (40, 41, 56, 55), (33, 34, 49, 48), (41, 42, 57, 56), (34, 35, 50, 49), (42, 43, 58, 57), (35, 36, 51, 50), (43, 44, 59, 58), (36, 37, 52, 51), (51, 52, 67, 66), (59, 45, 60, 74), (52, 53, 68, 67), (45, 46, 61, 60), (53, 54, 69, 68), (46, 47, 62, 61), (54, 55, 70, 69), (47, 48, 63, 62), (55, 56, 71, 70), (48, 49, 64, 63), (56, 57, 72, 71), (49, 50, 65, 64), (57, 58, 73, 72), (50, 51, 66, 65), (58, 59, 74, 73), (63, 64, 79, 78), (71, 72, 87, 86), (64, 65, 80, 79), (72, 73, 88, 87), (65, 66, 81, 80), (73, 74, 89, 88), (66, 67, 82, 81), (74, 60, 75, 89), (67, 68, 83, 82), (60, 61, 76, 75), (68, 69, 84, 83), (61, 62, 77, 76), (69, 70, 85, 84), (62, 63, 78, 77), (70, 71, 86, 85), (85, 86, 101, 100), (78, 79, 94, 93), (86, 87, 102, 101), (79, 80, 95, 94), (87, 88, 103, 102), (80, 81, 96, 95), (88, 89, 104, 103), (81, 82, 97, 96), (89, 75, 90, 104), (82, 83, 98, 97), (75, 76, 91, 90), (83, 84, 99, 98), (76, 77, 92, 91), (84, 85, 100, 99), (77, 78, 93, 92), (100, 101, 116, 115), (93, 94, 109, 108), (101, 102, 117, 116), (94, 95, 110, 109), (102, 103, 118, 117), (95, 96, 111, 110), (103, 104, 119, 118), (96, 97, 112, 111), (104, 90, 105, 119), (97, 98, 113, 112), (90, 91, 106, 105), (98, 99, 114, 113), (91, 92, 107, 106), (99, 100, 115, 114), (92, 93, 108, 107), (107, 108, 123, 122), (115, 116, 131, 130), (108, 109, 124, 123), (116, 117, 132, 131), (109, 110, 125, 124), (117, 118, 133, 132), (110, 111, 126, 125), (118, 119, 134, 133), (111, 112, 127, 126), (119, 105, 120, 134), (112, 113, 128, 127), (105, 106, 121, 120), (113, 114, 129, 128), (106, 107, 122, 121), (114, 115, 130, 129), (129, 130, 145, 144), (122, 123, 138, 137), (130, 131, 146, 145), (123, 124, 139, 138), (131, 132, 147, 146), (124, 125, 140, 139), (132, 133, 148, 147), (125, 126, 141, 140), (133, 134, 149, 148), (126, 127, 142, 141), (134, 120, 135, 149), (127, 128, 143, 142), (120, 121, 136, 135), (128, 129, 144, 143), (121, 122, 137, 136), (136, 137, 152, 151), (144, 145, 160, 159), (137, 138, 153, 152), (145, 146, 161, 160), (138, 139, 154, 153), (146, 147, 162, 161), (139, 140, 155, 154), (147, 148, 163, 162), (140, 141, 156, 155), (148, 149, 164, 163), (141, 142, 157, 156), (149, 135, 150, 164), (142, 143, 158, 157), (135, 136, 151, 150), (143, 144, 159, 158), (158, 159, 174, 173), (151, 152, 167, 166), (159, 160, 175, 174), (152, 153, 168, 167), (160, 161, 176, 175), (153, 154, 169, 168), (161, 162, 177, 176), (154, 155, 170, 169), (162, 163, 178, 177), (155, 156, 171, 170), (163, 164, 179, 178), (156, 157, 172, 171), (164, 150, 165, 179), (157, 158, 173, 172), (150, 151, 166, 165), (173, 174, 189, 188), (166, 167, 182, 181), (174, 175, 190, 189), (167, 168, 183, 182), (175, 176, 191, 190), (168, 169, 184, 183), (176, 177, 192, 191), (169, 170, 185, 184), (177, 178, 193, 192), (170, 171, 186, 185), (178, 179, 194, 193), (171, 172, 187, 186), (179, 165, 180, 194), (172, 173, 188, 187), (165, 166, 181, 180), (180, 181, 196, 195), (188, 189, 204, 203), (181, 182, 197, 196), (189, 190, 205, 204), (182, 183, 198, 197), (190, 191, 206, 205), (183, 184, 199, 198), (191, 192, 207, 206), (184, 185, 200, 199), (192, 193, 208, 207), (185, 186, 201, 200), (193, 194, 209, 208), (186, 187, 202, 201), (194, 180, 195, 209), (187, 188, 203, 202), (206, 207, 222, 221), (199, 200, 215, 214), (207, 208, 223, 222), (200, 201, 216, 215), (208, 209, 224, 223), (201, 202, 217, 216), (209, 195, 210, 224), (202, 203, 218, 217), (195, 196, 211, 210), (203, 204, 219, 218), (196, 197, 212, 211), (204, 205, 220, 219), (197, 198, 213, 212), (205, 206, 221, 220), (198, 199, 214, 213), (221, 222, 237, 236), (214, 215, 230, 229), (222, 223, 238, 237), (215, 216, 231, 230), (223, 224, 239, 238), (216, 217, 232, 231), (224, 210, 225, 239), (217, 218, 233, 232), (210, 211, 226, 225), (218, 219, 234, 233), (211, 212, 227, 226), (219, 220, 235, 234), (212, 213, 228, 227), (220, 221, 236, 235), (213, 214, 229, 228), (228, 229, 244, 243), (236, 237, 252, 251), (229, 230, 245, 244), (237, 238, 253, 252), (230, 231, 246, 245), (238, 239, 254, 253), (231, 232, 247, 246), (239, 225, 240, 254), (232, 233, 248, 247), (225, 226, 241, 240), (233, 234, 249, 248), (226, 227, 242, 241), (234, 235, 250, 249), (227, 228, 243, 242), (235, 236, 251, 250), (245, 246, 261, 260), (253, 254, 269, 268), (246, 247, 262, 261), (254, 240, 255, 269), (247, 248, 263, 262), (240, 241, 256, 255), (248, 249, 264, 263), (241, 242, 257, 256), (249, 250, 265, 264), (242, 243, 258, 257), (250, 251, 266, 265), (243, 244, 259, 258), (251, 252, 267, 266), (244, 245, 260, 259), (252, 253, 268, 267), (256, 257, 271, 270), (265, 266, 277, 276), (259, 260, 273, 272), (268, 269, 279, 278), (262, 263, 275, 274), (276, 277, 287, 286), (272, 273, 283, 282), (278, 279, 289, 288), (274, 275, 285, 284), (270, 271, 281, 280)])
_uv = me_circle_001.uv_layers.new(name='UVMap')
_uv.uv.foreach_set('vector', [0.0, 0.0, 0.0, 0.0, 0.0, 0.0, 0.0, 0.0, 0.0, 0.0, 0.0, 0.0, 0.0, 0.0, 0.0, 0.0, 0.0, 0.0, 0.0, 0.0, 0.0, 0.0, 0.0, 0.0, 0.0, 0.0, 0.0, 0.0, 0.0, 0.0, 0.0, 0.0, 0.0, 0.0, 0.0, 0.0, 0.0, 0.0, 0.0, 0.0, 0.0, 0.0, 0.0, 0.0, 0.0, 0.0, 0.0, 0.0, 0.0, 0.0, 0.0, 0.0, 0.0, 0.0, 0.0, 0.0, 0.0, 0.0, 0.0, 0.0, 0.0, 0.0, 0.0, 0.0, 0.0, 0.0, 0.0, 0.0, 0.0, 0.0, 0.0, 0.0, 0.0, 0.0, 0.0, 0.0, 0.0, 0.0, 0.0, 0.0, 0.0, 0.0, 0.0, 0.0, 0.0, 0.0, 0.0, 0.0, 0.0, 0.0, 0.0, 0.0, 0.0, 0.0, 0.0, 0.0, 0.0, 0.0, 0.0, 0.0, 0.0, 0.0, 0.0, 0.0, 0.0, 0.0, 0.0, 0.0, 0.0, 0.0, 0.0, 0.0, 0.0, 0.0, 0.0, 0.0, 0.0, 0.0, 0.0, 0.0, 0.0, 0.0, 0.0, 0.0, 0.0, 0.0, 0.0, 0.0, 0.0, 0.0, 0.0, 0.0, 0.0, 0.0, 0.0, 0.0, 0.0, 0.0, 0.0, 0.0, 0.0, 0.0, 0.0, 0.0, 0.0, 0.0, 0.0, 0.0, 0.0, 0.0, 0.0, 0.0, 0.0, 0.0, 0.0, 0.0, 0.0, 0.0, 0.0, 0.0, 0.0, 0.0, 0.0, 0.0, 0.0, 0.0, 0.0, 0.0, 0.0, 0.0, 0.0, 0.0, 0.0, 0.0, 0.0, 0.0, 0.0, 0.0, 0.0, 0.0, 0.0, 0.0, 0.0, 0.0, 0.0, 0.0, 0.0, 0.0, 0.0, 0.0, 0.0, 0.0, 0.0, 0.0, 0.0, 0.0, 0.0, 0.0, 0.0, 0.0, 0.0, 0.0, 0.0, 0.0, 0.0, 0.0, 0.0, 0.0, 0.0, 0.0, 0.0, 0.0, 0.0, 0.0, 0.0, 0.0, 0.0, 0.0, 0.0, 0.0, 0.0, 0.0, 0.0, 0.0, 0.0, 0.0, 0.0, 0.0, 0.0, 0.0, 0.0, 0.0, 0.0, 0.0, 0.0, 0.0, 0.0, 0.0, 0.0, 0.0, 0.0, 0.0, 0.0, 0.0, 0.0, 0.0, 0.0, 0.0, 0.0, 0.0, 0.0, 0.0, 0.0, 0.0, 0.0, 0.0, 0.0, 0.0, 0.0, 0.0, 0.0, 0.0, 0.0, 0.0, 0.0, 0.0, 0.0, 0.0, 0.0, 0.0, 0.0, 0.0, 0.0, 0.0, 0.0, 0.0, 0.0, 0.0, 0.0, 0.0, 0.0, 0.0, 0.0, 0.0, 0.0, 0.0, 0.0, 0.0, 0.0, 0.0, 0.0, 0.0, 0.0, 0.0, 0.0, 0.0, 0.0, 0.0, 0.0, 0.0, 0.0, 0.0, 0.0, 0.0, 0.0, 0.0, 0.0, 0.0, 0.0, 0.0, 0.0, 0.0, 0.0, 0.0, 0.0, 0.0, 0.0, 0.0, 0.0, 0.0, 0.0, 0.0, 0.0, 0.0, 0.0, 0.0, 0.0, 0.0, 0.0, 0.0, 0.0, 0.0, 0.0, 0.0, 0.0, 0.0, 0.0, 0.0, 0.0, 0.0, 0.0, 0.0, 0.0, 0.0, 0.0, 0.0, 0.0, 0.0, 0.0, 0.0, 0.0, 0.0, 0.0, 0.0, 0.0, 0.0, 0.0, 0.0, 0.0, 0.0, 0.0, 0.0, 0.0, 0.0, 0.0, 0.0, 0.0, 0.0, 0.0, 0.0, 0.0, 0.0, 0.0, 0.0, 0.0, 0.0, 0.0, 0.0, 0.0, 0.0, 0.0, 0.0, 0.0, 0.0, 0.0, 0.0, 0.0, 0.0, 0.0, 0.0, 0.0, 0.0, 0.0, 0.0, 0.0, 0.0, 0.0, 0.0, 0.0, 0.0, 0.0, 0.0, 0.0, 0.0, 0.0, 0.0, 0.0, 0.0, 0.0, 0.0, 0.0, 0.0, 0.0, 0.0, 0.0, 0.0, 0.0, 0.0, 0.0, 0.0, 0.0, 0.0, 0.0, 0.0, 0.0, 0.0, 0.0, 0.0, 0.0, 0.0, 0.0, 0.0, 0.0, 0.0, 0.0, 0.0, 0.0, 0.0, 0.0, 0.0, 0.0, 0.0, 0.0, 0.0, 0.0, 0.0, 0.0, 0.0, 0.0, 0.0, 0.0, 0.0, 0.0, 0.0, 0.0, 0.0, 0.0, 0.0, 0.0, 0.0, 0.0, 0.0, 0.0, 0.0, 0.0, 0.0, 0.0, 0.0, 0.0, 0.0, 0.0, 0.0, 0.0, 0.0, 0.0, 0.0, 0.0, 0.0, 0.0, 0.0, 0.0, 0.0, 0.0, 0.0, 0.0, 0.0, 0.0, 0.0, 0.0, 0.0, 0.0, 0.0, 0.0, 0.0, 0.0, 0.0, 0.0, 0.0, 0.0, 0.0, 0.0, 0.0, 0.0, 0.0, 0.0, 0.0, 0.0, 0.0, 0.0, 0.0, 0.0, 0.0, 0.0, 0.0, 0.0, 0.0, 0.0, 0.0, 0.0, 0.0, 0.0, 0.0, 0.0, 0.0, 0.0, 0.0, 0.0, 0.0, 0.0, 0.0, 0.0, 0.0, 0.0, 0.0, 0.0, 0.0, 0.0, 0.0, 0.0, 0.0, 0.0, 0.0, 0.0, 0.0, 0.0, 0.0, 0.0, 0.0, 0.0, 0.0, 0.0, 0.0, 0.0, 0.0, 0.0, 0.0, 0.0, 0.0, 0.0, 0.0, 0.0, 0.0, 0.0, 0.0, 0.0, 0.0, 0.0, 0.0, 0.0, 0.0, 0.0, 0.0, 0.0, 0.0, 0.0, 0.0, 0.0, 0.0, 0.0, 0.0, 0.0, 0.0, 0.0, 0.0, 0.0, 0.0, 0.0, 0.0, 0.0, 0.0, 0.0, 0.0, 0.0, 0.0, 0.0, 0.0, 0.0, 0.0, 0.0, 0.0, 0.0, 0.0, 0.0, 0.0, 0.0, 0.0, 0.0, 0.0, 0.0, 0.0, 0.0, 0.0, 0.0, 0.0, 0.0, 0.0, 0.0, 0.0, 0.0, 0.0, 0.0, 0.0, 0.0, 0.0, 0.0, 0.0, 0.0, 0.0, 0.0, 0.0, 0.0, 0.0, 0.0, 0.0, 0.0, 0.0, 0.0, 0.0, 0.0, 0.0, 0.0, 0.0, 0.0, 0.0, 0.0, 0.0, 0.0, 0.0, 0.0, 0.0, 0.0, 0.0, 0.0, 0.0, 0.0, 0.0, 0.0, 0.0, 0.0, 0.0, 0.0, 0.0, 0.0, 0.0, 0.0, 0.0, 0.0, 0.0, 0.0, 0.0, 0.0, 0.0, 0.0, 0.0, 0.0, 0.0, 0.0, 0.0, 0.0, 0.0, 0.0, 0.0, 0.0, 0.0, 0.0, 0.0, 0.0, 0.0, 0.0, 0.0, 0.0, 0.0, 0.0, 0.0, 0.0, 0.0, 0.0, 0.0, 0.0, 0.0, 0.0, 0.0, 0.0, 0.0, 0.0, 0.0, 0.0, 0.0, 0.0, 0.0, 0.0, 0.0, 0.0, 0.0, 0.0, 0.0, 0.0, 0.0, 0.0, 0.0, 0.0, 0.0, 0.0, 0.0, 0.0, 0.0, 0.0, 0.0, 0.0, 0.0, 0.0, 0.0, 0.0, 0.0, 0.0, 0.0, 0.0, 0.0, 0.0, 0.0, 0.0, 0.0, 0.0, 0.0, 0.0, 0.0, 0.0, 0.0, 0.0, 0.0, 0.0, 0.0, 0.0, 0.0, 0.0, 0.0, 0.0, 0.0, 0.0, 0.0, 0.0, 0.0, 0.0, 0.0, 0.0, 0.0, 0.0, 0.0, 0.0, 0.0, 0.0, 0.0, 0.0, 0.0, 0.0, 0.0, 0.0, 0.0, 0.0, 0.0, 0.0, 0.0, 0.0, 0.0, 0.0, 0.0, 0.0, 0.0, 0.0, 0.0, 0.0, 0.0, 0.0, 0.0, 0.0, 0.0, 0.0, 0.0, 0.0, 0.0, 0.0, 0.0, 0.0, 0.0, 0.0, 0.0, 0.0, 0.0, 0.0, 0.0, 0.0, 0.0, 0.0, 0.0, 0.0, 0.0, 0.0, 0.0, 0.0, 0.0, 0.0, 0.0, 0.0, 0.0, 0.0, 0.0, 0.0, 0.0, 0.0, 0.0, 0.0, 0.0, 0.0, 0.0, 0.0, 0.0, 0.0, 0.0, 0.0, 0.0, 0.0, 0.0, 0.0, 0.0, 0.0, 0.0, 0.0, 0.0, 0.0, 0.0, 0.0, 0.0, 0.0, 0.0, 0.0, 0.0, 0.0, 0.0, 0.0, 0.0, 0.0, 0.0, 0.0, 0.0, 0.0, 0.0, 0.0, 0.0, 0.0, 0.0, 0.0, 0.0, 0.0, 0.0, 0.0, 0.0, 0.0, 0.0, 0.0, 0.0, 0.0, 0.0, 0.0, 0.0, 0.0, 0.0, 0.0, 0.0, 0.0, 0.0, 0.0, 0.0, 0.0, 0.0, 0.0, 0.0, 0.0, 0.0, 0.0, 0.0, 0.0, 0.0, 0.0, 0.0, 0.0, 0.0, 0.0, 0.0, 0.0, 0.0, 0.0, 0.0, 0.0, 0.0, 0.0, 0.0, 0.0, 0.0, 0.0, 0.0, 0.0, 0.0, 0.0, 0.0, 0.0, 0.0, 0.0, 0.0, 0.0, 0.0, 0.0, 0.0, 0.0, 0.0, 0.0, 0.0, 0.0, 0.0, 0.0, 0.0, 0.0, 0.0, 0.0, 0.0, 0.0, 0.0, 0.0, 0.0, 0.0, 0.0, 0.0, 0.0, 0.0, 0.0, 0.0, 0.0, 0.0, 0.0, 0.0, 0.0, 0.0, 0.0, 0.0, 0.0, 0.0, 0.0, 0.0, 0.0, 0.0, 0.0, 0.0, 0.0, 0.0, 0.0, 0.0, 0.0, 0.0, 0.0, 0.0, 0.0, 0.0, 0.0, 0.0, 0.0, 0.0, 0.0, 0.0, 0.0, 0.0, 0.0, 0.0, 0.0, 0.0, 0.0, 0.0, 0.0, 0.0, 0.0, 0.0, 0.0, 0.0, 0.0, 0.0, 0.0, 0.0, 0.0, 0.0, 0.0, 0.0, 0.0, 0.0, 0.0, 0.0, 0.0, 0.0, 0.0, 0.0, 0.0, 0.0, 0.0, 0.0, 0.0, 0.0, 0.0, 0.0, 0.0, 0.0, 0.0, 0.0, 0.0, 0.0, 0.0, 0.0, 0.0, 0.0, 0.0, 0.0, 0.0, 0.0, 0.0, 0.0, 0.0, 0.0, 0.0, 0.0, 0.0, 0.0, 0.0, 0.0, 0.0, 0.0, 0.0, 0.0, 0.0, 0.0, 0.0, 0.0, 0.0, 0.0, 0.0, 0.0, 0.0, 0.0, 0.0, 0.0, 0.0, 0.0, 0.0, 0.0, 0.0, 0.0, 0.0, 0.0, 0.0, 0.0, 0.0, 0.0, 0.0, 0.0, 0.0, 0.0, 0.0, 0.0, 0.0, 0.0, 0.0, 0.0, 0.0, 0.0, 0.0, 0.0, 0.0, 0.0, 0.0, 0.0, 0.0, 0.0, 0.0, 0.0, 0.0, 0.0, 0.0, 0.0, 0.0, 0.0, 0.0, 0.0, 0.0, 0.0, 0.0, 0.0, 0.0, 0.0, 0.0, 0.0, 0.0, 0.0, 0.0, 0.0, 0.0, 0.0, 0.0, 0.0, 0.0, 0.0, 0.0, 0.0, 0.0, 0.0, 0.0, 0.0, 0.0, 0.0, 0.0, 0.0, 0.0, 0.0, 0.0, 0.0, 0.0, 0.0, 0.0, 0.0, 0.0, 0.0, 0.0, 0.0, 0.0, 0.0, 0.0, 0.0, 0.0, 0.0, 0.0, 0.0, 0.0, 0.0, 0.0, 0.0, 0.0, 0.0, 0.0, 0.0, 0.0, 0.0, 0.0, 0.0, 0.0, 0.0, 0.0, 0.0, 0.0, 0.0, 0.0, 0.0, 0.0, 0.0, 0.0, 0.0, 0.0, 0.0, 0.0, 0.0, 0.0, 0.0, 0.0, 0.0, 0.0, 0.0, 0.0, 0.0, 0.0, 0.0, 0.0, 0.0, 0.0, 0.0, 0.0, 0.0, 0.0, 0.0, 0.0, 0.0, 0.0, 0.0, 0.0, 0.0, 0.0, 0.0, 0.0, 0.0, 0.0, 0.0, 0.0, 0.0, 0.0, 0.0, 0.0, 0.0, 0.0, 0.0, 0.0, 0.0, 0.0, 0.0, 0.0, 0.0, 0.0, 0.0, 0.0, 0.0, 0.0, 0.0, 0.0, 0.0, 0.0, 0.0, 0.0, 0.0, 0.0, 0.0, 0.0, 0.0, 0.0, 0.0, 0.0, 0.0, 0.0, 0.0, 0.0, 0.0, 0.0, 0.0, 0.0, 0.0, 0.0, 0.0, 0.0, 0.0, 0.0, 0.0, 0.0, 0.0, 0.0, 0.0, 0.0, 0.0, 0.0, 0.0, 0.0, 0.0, 0.0, 0.0, 0.0, 0.0, 0.0, 0.0, 0.0, 0.0, 0.0, 0.0, 0.0, 0.0, 0.0, 0.0, 0.0, 0.0, 0.0, 0.0, 0.0, 0.0, 0.0, 0.0, 0.0, 0.0, 0.0, 0.0, 0.0, 0.0, 0.0, 0.0, 0.0, 0.0, 0.0, 0.0, 0.0, 0.0, 0.0, 0.0, 0.0, 0.0, 0.0, 0.0, 0.0, 0.0, 0.0, 0.0, 0.0, 0.0, 0.0, 0.0, 0.0, 0.0, 0.0, 0.0, 0.0, 0.0, 0.0, 0.0, 0.0, 0.0, 0.0, 0.0, 0.0, 0.0, 0.0, 0.0, 0.0, 0.0, 0.0, 0.0, 0.0, 0.0, 0.0, 0.0, 0.0, 0.0, 0.0, 0.0, 0.0, 0.0, 0.0, 0.0, 0.0, 0.0, 0.0, 0.0, 0.0, 0.0, 0.0, 0.0, 0.0, 0.0, 0.0, 0.0, 0.0, 0.0, 0.0, 0.0, 0.0, 0.0, 0.0, 0.0, 0.0, 0.0, 0.0, 0.0, 0.0, 0.0, 0.0, 0.0, 0.0, 0.0, 0.0, 0.0, 0.0, 0.0, 0.0, 0.0, 0.0, 0.0, 0.0, 0.0, 0.0, 0.0, 0.0, 0.0, 0.0, 0.0, 0.0, 0.0, 0.0, 0.0, 0.0, 0.0, 0.0, 0.0, 0.0, 0.0, 0.0, 0.0, 0.0, 0.0, 0.0, 0.0, 0.0, 0.0, 0.0, 0.0, 0.0, 0.0, 0.0, 0.0, 0.0, 0.0, 0.0, 0.0, 0.0, 0.0, 0.0, 0.0, 0.0, 0.0, 0.0, 0.0, 0.0, 0.0, 0.0, 0.0, 0.0, 0.0, 0.0, 0.0, 0.0, 0.0, 0.0, 0.0, 0.0, 0.0, 0.0, 0.0, 0.0, 0.0, 0.0, 0.0, 0.0, 0.0, 0.0, 0.0, 0.0, 0.0, 0.0, 0.0, 0.0, 0.0, 0.0, 0.0, 0.0, 0.0, 0.0, 0.0, 0.0, 0.0, 0.0, 0.0, 0.0, 0.0, 0.0, 0.0, 0.0, 0.0, 0.0, 0.0, 0.0, 0.0, 0.0, 0.0, 0.0, 0.0, 0.0, 0.0, 0.0, 0.0, 0.0, 0.0, 0.0, 0.0, 0.0, 0.0, 0.0, 0.0, 0.0, 0.0, 0.0, 0.0, 0.0, 0.0, 0.0, 0.0, 0.0, 0.0, 0.0, 0.0, 0.0, 0.0, 0.0, 0.0, 0.0, 0.0, 0.0, 0.0, 0.0, 0.0, 0.0, 0.0, 0.0, 0.0, 0.0, 0.0, 0.0, 0.0, 0.0, 0.0, 0.0, 0.0, 0.0, 0.0, 0.0, 0.0, 0.0, 0.0, 0.0, 0.0, 0.0, 0.0, 0.0, 0.0, 0.0, 0.0, 0.0, 0.0, 0.0, 0.0, 0.0, 0.0, 0.0, 0.0, 0.0, 0.0, 0.0, 0.0, 0.0, 0.0, 0.0, 0.0, 0.0, 0.0, 0.0, 0.0, 0.0, 0.0, 0.0, 0.0, 0.0, 0.0, 0.0, 0.0, 0.0, 0.0, 0.0, 0.0, 0.0, 0.0, 0.0, 0.0, 0.0, 0.0, 0.0, 0.0, 0.0, 0.0, 0.0, 0.0, 0.0, 0.0, 0.0, 0.0, 0.0, 0.0, 0.0, 0.0, 0.0, 0.0, 0.0, 0.0, 0.0, 0.0, 0.0, 0.0, 0.0, 0.0, 0.0, 0.0, 0.0, 0.0, 0.0, 0.0, 0.0, 0.0, 0.0, 0.0, 0.0, 0.0, 0.0, 0.0, 0.0, 0.0, 0.0, 0.0, 0.0, 0.0, 0.0, 0.0, 0.0, 0.0, 0.0, 0.0, 0.0, 0.0, 0.0, 0.0, 0.0, 0.0, 0.0, 0.0, 0.0, 0.0, 0.0, 0.0, 0.0, 0.0, 0.0, 0.0, 0.0, 0.0, 0.0, 0.0, 0.0, 0.0, 0.0, 0.0, 0.0, 0.0, 0.0, 0.0, 0.0, 0.0, 0.0, 0.0, 0.0, 0.0, 0.0, 0.0, 0.0, 0.0, 0.0, 0.0, 0.0, 0.0, 0.0, 0.0, 0.0, 0.0, 0.0, 0.0, 0.0, 0.0, 0.0, 0.0, 0.0, 0.0, 0.0, 0.0, 0.0, 0.0, 0.0, 0.0, 0.0, 0.0, 0.0, 0.0, 0.0, 0.0, 0.0, 0.0, 0.0, 0.0, 0.0, 0.0, 0.0, 0.0, 0.0, 0.0, 0.0, 0.0, 0.0, 0.0, 0.0, 0.0, 0.0, 0.0, 0.0, 0.0, 0.0, 0.0, 0.0, 0.0, 0.0, 0.0, 0.0, 0.0, 0.0, 0.0, 0.0, 0.0, 0.0, 0.0, 0.0, 0.0, 0.0, 0.0, 0.0, 0.0, 0.0, 0.0, 0.0, 0.0, 0.0, 0.0, 0.0, 0.0, 0.0, 0.0, 0.0, 0.0, 0.0, 0.0, 0.0, 0.0, 0.0, 0.0, 0.0, 0.0, 0.0, 0.0, 0.0, 0.0, 0.0, 0.0, 0.0, 0.0, 0.0, 0.0, 0.0, 0.0, 0.0, 0.0, 0.0, 0.0, 0.0, 0.0, 0.0, 0.0, 0.0, 0.0, 0.0, 0.0, 0.0, 0.0, 0.0, 0.0, 0.0, 0.0, 0.0, 0.0, 0.0, 0.0, 0.0, 0.0, 0.0, 0.0, 0.0, 0.0, 0.0, 0.0, 0.0, 0.0, 0.0, 0.0, 0.0, 0.0, 0.0, 0.0, 0.0, 0.0, 0.0, 0.0, 0.0, 0.0, 0.0, 0.0, 0.0, 0.0, 0.0, 0.0, 0.0, 0.0, 0.0, 0.0, 0.0, 0.0, 0.0, 0.0, 0.0, 0.0, 0.0, 0.0, 0.0, 0.0, 0.0, 0.0, 0.0, 0.0, 0.0, 0.0, 0.0, 0.0, 0.0, 0.0, 0.0, 0.0, 0.0, 0.0, 0.0, 0.0, 0.0, 0.0, 0.0, 0.0, 0.0, 0.0, 0.0, 0.0, 0.0, 0.0, 0.0, 0.0, 0.0, 0.0, 0.0, 0.0, 0.0, 0.0, 0.0, 0.0, 0.0, 0.0, 0.0, 0.0, 0.0, 0.0, 0.0, 0.0, 0.0, 0.0, 0.0, 0.0, 0.0, 0.0, 0.0, 0.0, 0.0, 0.0, 0.0, 0.0, 0.0, 0.0, 0.0, 0.0, 0.0, 0.0, 0.0, 0.0, 0.0, 0.0, 0.0, 0.0, 0.0, 0.0, 0.0, 0.0, 0.0, 0.0, 0.0, 0.0, 0.0, 0.0, 0.0, 0.0, 0.0, 0.0, 0.0, 0.0, 0.0, 0.0, 0.0, 0.0, 0.0, 0.0, 0.0, 0.0, 0.0, 0.0, 0.0, 0.0, 0.0, 0.0, 0.0, 0.0, 0.0, 0.0, 0.0, 0.0, 0.0, 0.0, 0.0, 0.0, 0.0, 0.0, 0.0, 0.0, 0.0, 0.0, 0.0, 0.0, 0.0, 0.0, 0.0, 0.0, 0.0, 0.0, 0.0, 0.0, 0.0, 0.0, 0.0, 0.0, 0.0, 0.0, 0.0, 0.0, 0.0, 0.0, 0.0, 0.0, 0.0, 0.0, 0.0, 0.0, 0.0, 0.0, 0.0, 0.0, 0.0, 0.0, 0.0, 0.0, 0.0, 0.0, 0.0, 0.0, 0.0, 0.0, 0.0, 0.0, 0.0, 0.0, 0.0, 0.0, 0.0, 0.0, 0.0, 0.0, 0.0, 0.0, 0.0, 0.0, 0.0, 0.0, 0.0, 0.0, 0.0, 0.0, 0.0, 0.0, 0.0, 0.0, 0.0, 0.0, 0.0, 0.0, 0.0, 0.0, 0.0, 0.0, 0.0, 0.0, 0.0, 0.0, 0.0, 0.0, 0.0, 0.0, 0.0, 0.0, 0.0, 0.0, 0.0, 0.0, 0.0, 0.0, 0.0, 0.0, 0.0, 0.0, 0.0, 0.0, 0.0, 0.0, 0.0, 0.0, 0.0, 0.0, 0.0, 0.0, 0.0, 0.0, 0.0, 0.0, 0.0, 0.0, 0.0, 0.0, 0.0, 0.0, 0.0, 0.0, 0.0, 0.0, 0.0, 0.0, 0.0, 0.0, 0.0, 0.0, 0.0, 0.0, 0.0, 0.0, 0.0, 0.0, 0.0, 0.0, 0.0, 0.0, 0.0, 0.0, 0.0, 0.0, 0.0, 0.0, 0.0, 0.0, 0.0, 0.0, 0.0, 0.0, 0.0, 0.0, 0.0, 0.0, 0.0, 0.0, 0.0, 0.0, 0.0, 0.0, 0.0, 0.0, 0.0, 0.0, 0.0, 0.0, 0.0, 0.0, 0.0, 0.0, 0.0, 0.0, 0.0])
me_circle_001.use_remesh_fix_poles = True
me_circle_001.use_remesh_preserve_attributes = False
me_circle_001.update()

# ---- objects
ob_light = bpy.data.objects.new('Light', light_light)
ob_camera = bpy.data.objects.new('Camera', cam_camera)
ob_engine = bpy.data.objects.new('Engine', me_cylinder)
ob_cabin = bpy.data.objects.new('Cabin', me_cube_001)
ob_chimney = bpy.data.objects.new('Chimney', me_cylinder_001)
ob_train_base = bpy.data.objects.new('Train Base', me_cube_002)
ob_circle = bpy.data.objects.new('Circle', me_circle_001)

# ---- transforms, parenting, visibility, modifiers, constraints
ob_light.location = (4.076, 1.005, 5.904)
ob_light.rotation_euler = (0.6503, 0.05522, 1.866)
ob_light.lock_rotations_4d = False
ob_light.empty_display_type = 'ARROWS'
ob_light.color = (0.0, 0.0, 0.0, 0.0)
ob_light.lineart.crease_threshold = 0.0
ob_camera.location = (7.359, -6.926, 4.958)
ob_camera.rotation_euler = (1.109, 0.0, 0.8149)
ob_camera.lock_rotations_4d = False
ob_camera.empty_display_type = 'ARROWS'
ob_camera.color = (0.0, 0.0, 0.0, 0.0)
ob_camera.display_type = 'WIRE'
ob_camera.lineart.crease_threshold = 0.0
ob_engine.location = (0.0, 0.0, 0.0)
ob_engine.rotation_euler = (-1.56, 2.22e-16, -2.196e-16)
ob_engine.scale = (1.0, 1.001, 3.153)
ob_cabin.location = (0.0, -2.466, 0.0)
ob_cabin.scale = (1.1, 1.1, 1.1)
ob_chimney.location = (0.0, 1.833, 1.272)
ob_chimney.scale = (0.1613, 0.1613, 0.3272)
ob_train_base.location = (0.0, 1.053, -1.041)
ob_train_base.scale = (1.0, 2.441, 0.1952)
ob_circle.location = (1.006, 2.763, -1.231)
ob_circle.rotation_euler = (1.576, 2.22e-16, 1.581)
ob_circle.scale = (0.7301, 0.7301, 0.7301)

# ---- collection membership
col_collection.objects.link(ob_light)
col_collection.objects.link(ob_camera)
col_collection.objects.link(ob_engine)
col_collection.objects.link(ob_cabin)
col_collection.objects.link(ob_chimney)
col_collection.objects.link(ob_train_base)
col_collection.objects.link(ob_circle)

# ---- scene / render settings (as saved in the file)
scene.camera = ob_camera
scene.frame_start = 1; scene.frame_end = 250; scene.frame_set(239)
scene.render.engine = 'BLENDER_EEVEE_NEXT'
scene.cycles.use_denoising = False
scene.cycles.samples = 128
scene.cycles.sampling_pattern = 'TABULATED_SOBOL'
scene.cycles.use_adaptive_sampling = False
scene.cycles.use_light_tree = False
scene.view_settings.view_transform = 'Filmic'
bpy.context.view_layer.update()
